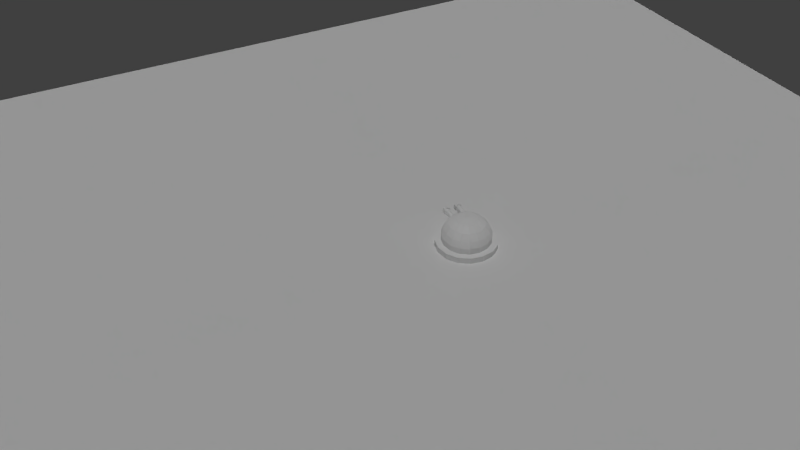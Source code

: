 # Source: Tower_defense.blend  (saved by Blender 2.70.0; exported with 4.5.12 LTS)
import bpy
from mathutils import Matrix  # noqa: F401  (used for matrix-valued properties, if any)

bpy.ops.wm.read_factory_settings(use_empty=True)
scene = bpy.context.scene
scene.name = 'Scene'

# ---- collections
col_collection_1_001 = bpy.data.collections.new('Collection 1.001'); scene.collection.children.link(col_collection_1_001)
col_collection_2 = bpy.data.collections.new('Collection 2'); scene.collection.children.link(col_collection_2)
col_collection_2.hide_render = True
col_collection_2.hide_viewport = True

# ---- materials (node trees are filled in below, after node groups)
mat_material = bpy.data.materials.new('Material')
mat_material.alpha_threshold = 0.0
mat_material.use_transparent_shadow = False
mat_material.roughness = 0.5
mat_material.line_color = (0.0, 0.0, 0.0, 1.0)
mat_enemy = bpy.data.materials.new('Enemy')
mat_enemy.alpha_threshold = 0.0
mat_enemy.use_transparent_shadow = False
mat_enemy.diffuse_color = (1.0, 0.05658, 0.0, 1.0)
mat_enemy.roughness = 0.5
mat_enemy.line_color = (0.0, 0.0, 0.0, 1.0)

# ---- material node trees

# ---- world
world_world = bpy.data.worlds.new('World'); scene.world = world_world
world_world.color = (0.05088, 0.05088, 0.05088)
world_world.use_sun_shadow = False
world_world.sun_shadow_jitter_overblur = 0.0
world_world.cycles.sampling_method = 'MANUAL'
world_world.cycles.sample_map_resolution = 256

# ---- cameras
cam_camera = bpy.data.cameras.new('Camera')
cam_camera.clip_end = 100.0
cam_camera.lens = 35.0
cam_camera.sensor_width = 32.0
cam_camera.sensor_height = 18.0
cam_camera.ortho_scale = 7.314
cam_camera.dof.focus_distance = 0.0
cam_camera.dof.aperture_fstop = 128.0

# ---- lights
light_sun = bpy.data.lights.new('Sun', 'SUN')
light_sun.transmission_factor = 0.0
light_sun.angle = 0.1993
light_sun.energy = 1.0
light_sun.shadow_buffer_clip_start = 0.5
light_sun.shadow_soft_size = 0.1
light_sun.shadow_cascade_max_distance = 1000.0
light_sun.cycles.use_multiple_importance_sampling = False
light_sun_004 = bpy.data.lights.new('Sun.004', 'SUN')
light_sun_004.transmission_factor = 0.0
light_sun_004.angle = 0.1993
light_sun_004.energy = 0.2
light_sun_004.shadow_buffer_clip_start = 0.5
light_sun_004.shadow_soft_size = 0.1
light_sun_004.shadow_cascade_max_distance = 1000.0
light_sun_004.cycles.use_multiple_importance_sampling = False
light_sun_003 = bpy.data.lights.new('Sun.003', 'SUN')
light_sun_003.transmission_factor = 0.0
light_sun_003.angle = 0.1993
light_sun_003.energy = 0.2
light_sun_003.shadow_buffer_clip_start = 0.5
light_sun_003.shadow_soft_size = 0.1
light_sun_003.shadow_cascade_max_distance = 1000.0
light_sun_003.cycles.use_multiple_importance_sampling = False
light_sun_002 = bpy.data.lights.new('Sun.002', 'SUN')
light_sun_002.transmission_factor = 0.0
light_sun_002.angle = 0.1993
light_sun_002.energy = 0.2
light_sun_002.shadow_buffer_clip_start = 0.5
light_sun_002.shadow_soft_size = 0.1
light_sun_002.shadow_cascade_max_distance = 1000.0
light_sun_002.cycles.use_multiple_importance_sampling = False
light_sun_001 = bpy.data.lights.new('Sun.001', 'SUN')
light_sun_001.transmission_factor = 0.0
light_sun_001.angle = 0.1993
light_sun_001.energy = 0.2
light_sun_001.shadow_buffer_clip_start = 0.5
light_sun_001.shadow_soft_size = 0.1
light_sun_001.shadow_cascade_max_distance = 1000.0
light_sun_001.cycles.use_multiple_importance_sampling = False

# ---- meshes
me_plane = bpy.data.meshes.new('Plane')
me_plane.from_pydata([(-1.0, -1.0, 0.0), (1.0, -1.0, 0.0), (-1.0, 1.0, 0.0), (1.0, 1.0, 0.0), (-1.0, 0.0, 0.0), (0.0, -1.0, 0.0), (1.0, 0.0, 0.0), (0.0, 1.0, 0.0), (0.0, 0.0, 0.0), (-1.0, -0.5, 0.0), (0.5, -1.0, 0.0), (1.0, 0.5, 0.0), (-0.5, 1.0, 0.0), (-1.0, 0.5, 0.0), (-0.5, -1.0, 0.0), (1.0, -0.5, 0.0), (0.5, 1.0, 0.0), (0.0, 0.5, 0.0), (0.0, -0.5, 0.0), (-0.5, 0.0, 0.0), (0.5, 0.0, 0.0), (0.5, 0.5, 0.0), (-0.5, 0.5, 0.0), (-0.5, -0.5, 0.0), (0.5, -0.5, 0.0), (-1.0, -0.75, 0.0), (0.75, -1.0, 0.0), (1.0, 0.75, 0.0), (-0.75, 1.0, 0.0), (-1.0, 0.75, 0.0), (-0.75, -1.0, 0.0), (1.0, -0.75, 0.0), (0.75, 1.0, 0.0), (0.0, 0.75, 0.0), (0.0, -0.75, 0.0), (-0.75, 0.0, 0.0), (0.25, 0.0, 0.0), (-1.0, -0.25, 0.0), (0.25, -1.0, 0.0), (1.0, 0.25, 0.0), (-0.25, 1.0, 0.0), (-1.0, 0.25, 0.0), (-0.25, -1.0, 0.0), (1.0, -0.25, 0.0), (0.25, 1.0, 0.0), (0.0, 0.25, 0.0), (0.0, -0.25, 0.0), (-0.25, 0.0, 0.0), (0.75, 0.0, 0.0), (0.5, 0.75, 0.0), (0.5, 0.25, 0.0), (0.25, 0.5, 0.0), (0.75, 0.5, 0.0), (-0.5, 0.75, 0.0), (-0.5, 0.25, 0.0), (-0.75, 0.5, 0.0), (-0.25, 0.5, 0.0), (-0.5, -0.25, 0.0), (-0.5, -0.75, 0.0), (-0.75, -0.5, 0.0), (-0.25, -0.5, 0.0), (0.5, -0.25, 0.0), (0.5, -0.75, 0.0), (0.25, -0.5, 0.0), (0.75, -0.5, 0.0), (0.75, 0.75, 0.0), (-0.25, 0.75, 0.0), (-0.25, -0.25, 0.0), (0.75, -0.25, 0.0), (0.25, 0.75, 0.0), (0.25, 0.25, 0.0), (0.75, 0.25, 0.0), (-0.75, 0.75, 0.0), (-0.75, 0.25, 0.0), (-0.25, 0.25, 0.0), (-0.75, -0.25, 0.0), (-0.75, -0.75, 0.0), (-0.25, -0.75, 0.0), (0.25, -0.25, 0.0), (0.25, -0.75, 0.0), (0.75, -0.75, 0.0), (-1.0, -0.875, 0.0), (0.875, -1.0, 0.0), (1.0, 0.875, 0.0), (-0.875, 1.0, 0.0), (-1.0, 0.875, 0.0), (-0.875, -1.0, 0.0), (1.0, -0.875, 0.0), (0.875, 1.0, 0.0), (0.0, 0.875, 0.0), (0.0, -0.875, 0.0), (-0.875, 0.0, 0.0), (0.125, 0.0, 0.0), (-1.0, -0.125, 0.0), (0.125, -1.0, 0.0), (1.0, 0.125, 0.0), (-0.125, 1.0, 0.0), (-1.0, 0.125, 0.0), (-0.125, -1.0, 0.0), (1.0, -0.125, 0.0), (0.125, 1.0, 0.0), (0.0, 0.125, 0.0), (0.0, -0.125, 0.0), (-0.125, 0.0, 0.0), (0.875, 0.0, 0.0), (0.5, 0.875, 0.0), (0.5, 0.125, 0.0), (0.125, 0.5, 0.0), (0.625, 0.5, 0.0), (-0.5, 0.875, 0.0), (-0.5, 0.125, 0.0), (-0.875, 0.5, 0.0), (-0.375, 0.5, 0.0), (-0.5, -0.125, 0.0), (-0.5, -0.875, 0.0), (-0.875, -0.5, 0.0), (-0.375, -0.5, 0.0), (0.5, -0.125, 0.0), (0.5, -0.875, 0.0), (0.125, -0.5, 0.0), (0.625, -0.5, 0.0), (-1.0, -0.625, 0.0), (0.625, -1.0, 0.0), (1.0, 0.625, 0.0), (-0.625, 1.0, 0.0), (-1.0, 0.625, 0.0), (-0.625, -1.0, 0.0), (1.0, -0.625, 0.0), (0.625, 1.0, 0.0), (0.0, 0.625, 0.0), (0.0, -0.625, 0.0), (-0.625, 0.0, 0.0), (0.375, 0.0, 0.0), (-1.0, -0.375, 0.0), (0.375, -1.0, 0.0), (1.0, 0.375, 0.0), (-0.375, 1.0, 0.0), (-1.0, 0.375, 0.0), (-0.375, -1.0, 0.0), (1.0, -0.375, 0.0), (0.375, 1.0, 0.0), (0.0, 0.375, 0.0), (0.0, -0.375, 0.0), (-0.375, 0.0, 0.0), (0.625, 0.0, 0.0), (0.5, 0.625, 0.0), (0.5, 0.375, 0.0), (0.375, 0.5, 0.0), (0.875, 0.5, 0.0), (-0.5, 0.625, 0.0), (-0.5, 0.375, 0.0), (-0.625, 0.5, 0.0), (-0.125, 0.5, 0.0), (-0.5, -0.375, 0.0), (-0.5, -0.625, 0.0), (-0.625, -0.5, 0.0), (-0.125, -0.5, 0.0), (0.5, -0.375, 0.0), (0.5, -0.625, 0.0), (0.375, -0.5, 0.0), (0.875, -0.5, 0.0), (0.75, 0.875, 0.0), (0.75, 0.625, 0.0), (0.625, 0.75, 0.0), (0.875, 0.75, 0.0), (-0.25, 0.875, 0.0), (-0.25, 0.625, 0.0), (-0.375, 0.75, 0.0), (-0.125, 0.75, 0.0), (-0.25, -0.125, 0.0), (-0.25, -0.375, 0.0), (-0.375, -0.25, 0.0), (-0.125, -0.25, 0.0), (0.75, -0.125, 0.0), (0.75, -0.375, 0.0), (0.625, -0.25, 0.0), (0.875, -0.25, 0.0), (0.25, 0.875, 0.0), (0.25, 0.625, 0.0), (0.125, 0.75, 0.0), (0.375, 0.75, 0.0), (0.25, 0.375, 0.0), (0.25, 0.125, 0.0), (0.125, 0.25, 0.0), (0.375, 0.25, 0.0), (0.75, 0.375, 0.0), (0.75, 0.125, 0.0), (0.625, 0.25, 0.0), (0.875, 0.25, 0.0), (-0.75, 0.875, 0.0), (-0.75, 0.625, 0.0), (-0.875, 0.75, 0.0), (-0.625, 0.75, 0.0), (-0.75, 0.375, 0.0), (-0.75, 0.125, 0.0), (-0.875, 0.25, 0.0), (-0.625, 0.25, 0.0), (-0.25, 0.375, 0.0), (-0.25, 0.125, 0.0), (-0.375, 0.25, 0.0), (-0.125, 0.25, 0.0), (-0.75, -0.125, 0.0), (-0.75, -0.375, 0.0), (-0.875, -0.25, 0.0), (-0.625, -0.25, 0.0), (-0.75, -0.625, 0.0), (-0.75, -0.875, 0.0), (-0.875, -0.75, 0.0), (-0.625, -0.75, 0.0), (-0.25, -0.625, 0.0), (-0.25, -0.875, 0.0), (-0.375, -0.75, 0.0), (-0.125, -0.75, 0.0), (0.25, -0.125, 0.0), (0.25, -0.375, 0.0), (0.125, -0.25, 0.0), (0.375, -0.25, 0.0), (0.25, -0.625, 0.0), (0.25, -0.875, 0.0), (0.125, -0.75, 0.0), (0.375, -0.75, 0.0), (0.75, -0.625, 0.0), (0.75, -0.875, 0.0), (0.625, -0.75, 0.0), (0.875, -0.75, 0.0), (0.875, 0.875, 0.0), (-0.125, 0.875, 0.0), (-0.125, -0.125, 0.0), (0.875, -0.125, 0.0), (0.375, 0.875, 0.0), (0.375, 0.375, 0.0), (0.875, 0.375, 0.0), (-0.625, 0.875, 0.0), (-0.625, 0.375, 0.0), (-0.125, 0.375, 0.0), (-0.625, -0.125, 0.0), (-0.625, -0.625, 0.0), (-0.125, -0.625, 0.0), (0.375, -0.125, 0.0), (0.375, -0.625, 0.0), (0.875, -0.625, 0.0), (0.625, 0.875, 0.0), (0.625, 0.625, 0.0), (0.875, 0.625, 0.0), (-0.375, 0.875, 0.0), (-0.375, 0.625, 0.0), (-0.125, 0.625, 0.0), (-0.375, -0.125, 0.0), (-0.375, -0.375, 0.0), (-0.125, -0.375, 0.0), (0.625, -0.125, 0.0), (0.625, -0.375, 0.0), (0.875, -0.375, 0.0), (0.125, 0.875, 0.0), (0.125, 0.625, 0.0), (0.375, 0.625, 0.0), (0.125, 0.375, 0.0), (0.125, 0.125, 0.0), (0.375, 0.125, 0.0), (0.625, 0.375, 0.0), (0.625, 0.125, 0.0), (0.875, 0.125, 0.0), (-0.875, 0.875, 0.0), (-0.875, 0.625, 0.0), (-0.625, 0.625, 0.0), (-0.875, 0.375, 0.0), (-0.875, 0.125, 0.0), (-0.625, 0.125, 0.0), (-0.375, 0.375, 0.0), (-0.375, 0.125, 0.0), (-0.125, 0.125, 0.0), (-0.875, -0.125, 0.0), (-0.875, -0.375, 0.0), (-0.625, -0.375, 0.0), (-0.875, -0.625, 0.0), (-0.875, -0.875, 0.0), (-0.625, -0.875, 0.0), (-0.375, -0.625, 0.0), (-0.375, -0.875, 0.0), (-0.125, -0.875, 0.0), (0.125, -0.125, 0.0), (0.125, -0.375, 0.0), (0.375, -0.375, 0.0), (0.125, -0.625, 0.0), (0.125, -0.875, 0.0), (0.375, -0.875, 0.0), (0.625, -0.625, 0.0), (0.625, -0.875, 0.0), (0.875, -0.875, 0.0)], [], [(225, 83, 3, 88), (226, 89, 7, 96), (227, 102, 8, 103), (228, 99, 6, 104), (229, 105, 16, 140), (230, 146, 21, 147), (231, 135, 11, 148), (232, 109, 12, 124), (233, 150, 22, 151), (234, 141, 17, 152), (235, 113, 19, 131), (236, 154, 23, 155), (237, 130, 18, 156), (238, 117, 20, 132), (239, 158, 24, 159), (240, 127, 15, 160), (241, 161, 32, 128), (242, 162, 65, 163), (243, 123, 27, 164), (244, 165, 40, 136), (245, 166, 66, 167), (246, 129, 33, 168), (247, 169, 47, 143), (248, 170, 67, 171), (249, 142, 46, 172), (250, 173, 48, 144), (251, 174, 68, 175), (252, 139, 43, 176), (253, 177, 44, 100), (254, 178, 69, 179), (255, 145, 49, 180), (256, 181, 51, 107), (257, 182, 70, 183), (258, 106, 50, 184), (259, 185, 52, 108), (260, 186, 71, 187), (261, 95, 39, 188), (262, 189, 28, 84), (263, 190, 72, 191), (264, 149, 53, 192), (265, 193, 55, 111), (266, 194, 73, 195), (267, 110, 54, 196), (268, 197, 56, 112), (269, 198, 74, 199), (270, 101, 45, 200), (271, 201, 35, 91), (272, 202, 75, 203), (273, 153, 57, 204), (274, 205, 59, 115), (275, 206, 76, 207), (276, 114, 58, 208), (277, 209, 60, 116), (278, 210, 77, 211), (279, 90, 34, 212), (280, 213, 36, 92), (281, 214, 78, 215), (282, 157, 61, 216), (283, 217, 63, 119), (284, 218, 79, 219), (285, 118, 62, 220), (286, 221, 64, 120), (287, 222, 80, 223), (288, 87, 31, 224), (161, 225, 88, 32), (65, 164, 225, 161), (164, 27, 83, 225), (165, 226, 96, 40), (66, 168, 226, 165), (168, 33, 89, 226), (169, 227, 103, 47), (67, 172, 227, 169), (172, 46, 102, 227), (173, 228, 104, 48), (68, 176, 228, 173), (176, 43, 99, 228), (177, 229, 140, 44), (69, 180, 229, 177), (180, 49, 105, 229), (181, 230, 147, 51), (70, 184, 230, 181), (184, 50, 146, 230), (185, 231, 148, 52), (71, 188, 231, 185), (188, 39, 135, 231), (189, 232, 124, 28), (72, 192, 232, 189), (192, 53, 109, 232), (193, 233, 151, 55), (73, 196, 233, 193), (196, 54, 150, 233), (197, 234, 152, 56), (74, 200, 234, 197), (200, 45, 141, 234), (201, 235, 131, 35), (75, 204, 235, 201), (204, 57, 113, 235), (205, 236, 155, 59), (76, 208, 236, 205), (208, 58, 154, 236), (209, 237, 156, 60), (77, 212, 237, 209), (212, 34, 130, 237), (213, 238, 132, 36), (78, 216, 238, 213), (216, 61, 117, 238), (217, 239, 159, 63), (79, 220, 239, 217), (220, 62, 158, 239), (221, 240, 160, 64), (80, 224, 240, 221), (224, 31, 127, 240), (105, 241, 128, 16), (49, 163, 241, 105), (163, 65, 161, 241), (145, 242, 163, 49), (21, 108, 242, 145), (108, 52, 162, 242), (162, 243, 164, 65), (52, 148, 243, 162), (148, 11, 123, 243), (109, 244, 136, 12), (53, 167, 244, 109), (167, 66, 165, 244), (149, 245, 167, 53), (22, 112, 245, 149), (112, 56, 166, 245), (166, 246, 168, 66), (56, 152, 246, 166), (152, 17, 129, 246), (113, 247, 143, 19), (57, 171, 247, 113), (171, 67, 169, 247), (153, 248, 171, 57), (23, 116, 248, 153), (116, 60, 170, 248), (170, 249, 172, 67), (60, 156, 249, 170), (156, 18, 142, 249), (117, 250, 144, 20), (61, 175, 250, 117), (175, 68, 173, 250), (157, 251, 175, 61), (24, 120, 251, 157), (120, 64, 174, 251), (174, 252, 176, 68), (64, 160, 252, 174), (160, 15, 139, 252), (89, 253, 100, 7), (33, 179, 253, 89), (179, 69, 177, 253), (129, 254, 179, 33), (17, 107, 254, 129), (107, 51, 178, 254), (178, 255, 180, 69), (51, 147, 255, 178), (147, 21, 145, 255), (141, 256, 107, 17), (45, 183, 256, 141), (183, 70, 181, 256), (101, 257, 183, 45), (8, 92, 257, 101), (92, 36, 182, 257), (182, 258, 184, 70), (36, 132, 258, 182), (132, 20, 106, 258), (146, 259, 108, 21), (50, 187, 259, 146), (187, 71, 185, 259), (106, 260, 187, 50), (20, 144, 260, 106), (144, 48, 186, 260), (186, 261, 188, 71), (48, 104, 261, 186), (104, 6, 95, 261), (85, 262, 84, 2), (29, 191, 262, 85), (191, 72, 189, 262), (125, 263, 191, 29), (13, 111, 263, 125), (111, 55, 190, 263), (190, 264, 192, 72), (55, 151, 264, 190), (151, 22, 149, 264), (137, 265, 111, 13), (41, 195, 265, 137), (195, 73, 193, 265), (97, 266, 195, 41), (4, 91, 266, 97), (91, 35, 194, 266), (194, 267, 196, 73), (35, 131, 267, 194), (131, 19, 110, 267), (150, 268, 112, 22), (54, 199, 268, 150), (199, 74, 197, 268), (110, 269, 199, 54), (19, 143, 269, 110), (143, 47, 198, 269), (198, 270, 200, 74), (47, 103, 270, 198), (103, 8, 101, 270), (93, 271, 91, 4), (37, 203, 271, 93), (203, 75, 201, 271), (133, 272, 203, 37), (9, 115, 272, 133), (115, 59, 202, 272), (202, 273, 204, 75), (59, 155, 273, 202), (155, 23, 153, 273), (121, 274, 115, 9), (25, 207, 274, 121), (207, 76, 205, 274), (81, 275, 207, 25), (0, 86, 275, 81), (86, 30, 206, 275), (206, 276, 208, 76), (30, 126, 276, 206), (126, 14, 114, 276), (154, 277, 116, 23), (58, 211, 277, 154), (211, 77, 209, 277), (114, 278, 211, 58), (14, 138, 278, 114), (138, 42, 210, 278), (210, 279, 212, 77), (42, 98, 279, 210), (98, 5, 90, 279), (102, 280, 92, 8), (46, 215, 280, 102), (215, 78, 213, 280), (142, 281, 215, 46), (18, 119, 281, 142), (119, 63, 214, 281), (214, 282, 216, 78), (63, 159, 282, 214), (159, 24, 157, 282), (130, 283, 119, 18), (34, 219, 283, 130), (219, 79, 217, 283), (90, 284, 219, 34), (5, 94, 284, 90), (94, 38, 218, 284), (218, 285, 220, 79), (38, 134, 285, 218), (134, 10, 118, 285), (158, 286, 120, 24), (62, 223, 286, 158), (223, 80, 221, 286), (118, 287, 223, 62), (10, 122, 287, 118), (122, 26, 222, 287), (222, 288, 224, 80), (26, 82, 288, 222), (82, 1, 87, 288)])
_uv = me_plane.uv_layers.new(name='UVMap')
_uv.uv.foreach_set('vector', [0.9374, 0.9374, 0.9999, 0.9374, 0.9999, 0.9999, 0.9374, 0.9999, 0.4375, 0.9374, 0.5, 0.9374, 0.5, 0.9999, 0.4375, 0.9999, 0.4375, 0.4375, 0.5, 0.4375, 0.5, 0.5, 0.4375, 0.5, 0.9374, 0.4375, 0.9999, 0.4375, 0.9999, 0.5, 0.9374, 0.5, 0.6875, 0.9374, 0.75, 0.9374, 0.75, 0.9999, 0.6875, 0.9999, 0.6875, 0.6875, 0.75, 0.6875, 0.75, 0.75, 0.6875, 0.75, 0.9374, 0.6875, 0.9999, 0.6875, 0.9999, 0.75, 0.9374, 0.75, 0.1876, 0.9374, 0.2501, 0.9374, 0.25, 0.9999, 0.1876, 0.9999, 0.1876, 0.6875, 0.2501, 0.6875, 0.2501, 0.75, 0.1876, 0.75, 0.4375, 0.6875, 0.5, 0.6875, 0.5, 0.75, 0.4375, 0.75, 0.1876, 0.4375, 0.2501, 0.4375, 0.2501, 0.5, 0.1876, 0.5, 0.1876, 0.1876, 0.2501, 0.1876, 0.2501, 0.2501, 0.1876, 0.2501, 0.4375, 0.1876, 0.5, 0.1876, 0.5, 0.2501, 0.4375, 0.2501, 0.6875, 0.4375, 0.75, 0.4375, 0.75, 0.5, 0.6875, 0.5, 0.6875, 0.1876, 0.75, 0.1876, 0.75, 0.2501, 0.6875, 0.2501, 0.9374, 0.1876, 0.9999, 0.1876, 0.9999, 0.2501, 0.9374, 0.2501, 0.8124, 0.9374, 0.8749, 0.9374, 0.8749, 0.9999, 0.8124, 0.9999, 0.8124, 0.8124, 0.8749, 0.8124, 0.8749, 0.8749, 0.8124, 0.8749, 0.9374, 0.8124, 0.9999, 0.8124, 0.9999, 0.8749, 0.9374, 0.8749, 0.3125, 0.9374, 0.375, 0.9374, 0.375, 0.9999, 0.3125, 0.9999, 0.3125, 0.8124, 0.375, 0.8124, 0.375, 0.8749, 0.3125, 0.8749, 0.4375, 0.8124, 0.5, 0.8124, 0.5, 0.8749, 0.4375, 0.8749, 0.3125, 0.4375, 0.375, 0.4375, 0.375, 0.5, 0.3125, 0.5, 0.3125, 0.3125, 0.375, 0.3125, 0.375, 0.375, 0.3125, 0.375, 0.4375, 0.3125, 0.5, 0.3125, 0.5, 0.375, 0.4375, 0.375, 0.8124, 0.4375, 0.8749, 0.4375, 0.8749, 0.5, 0.8124, 0.5, 0.8124, 0.3125, 0.8749, 0.3125, 0.8749, 0.375, 0.8124, 0.375, 0.9374, 0.3125, 0.9999, 0.3125, 0.9999, 0.375, 0.9374, 0.375, 0.5625, 0.9374, 0.625, 0.9374, 0.625, 0.9999, 0.5625, 0.9999, 0.5625, 0.8124, 0.625, 0.8124, 0.625, 0.8749, 0.5625, 0.8749, 0.6875, 0.8124, 0.75, 0.8124, 0.75, 0.8749, 0.6875, 0.8749, 0.5625, 0.6875, 0.625, 0.6875, 0.625, 0.75, 0.5625, 0.75, 0.5625, 0.5625, 0.625, 0.5625, 0.625, 0.625, 0.5625, 0.625, 0.6875, 0.5625, 0.75, 0.5625, 0.75, 0.625, 0.6875, 0.625, 0.8124, 0.6875, 0.8749, 0.6875, 0.8749, 0.75, 0.8124, 0.75, 0.8124, 0.5625, 0.8749, 0.5625, 0.8749, 0.625, 0.8124, 0.625, 0.9374, 0.5625, 0.9999, 0.5625, 0.9999, 0.625, 0.9374, 0.625, 0.06259, 0.9374, 0.1251, 0.9374, 0.1251, 0.9999, 0.06259, 0.9999, 0.06259, 0.8124, 0.1251, 0.8124, 0.1251, 0.8749, 0.06259, 0.8749, 0.1876, 0.8124, 0.2501, 0.8124, 0.2501, 0.8749, 0.1876, 0.8749, 0.06259, 0.6875, 0.1251, 0.6875, 0.1251, 0.75, 0.06259, 0.75, 0.06259, 0.5625, 0.1251, 0.5625, 0.1251, 0.625, 0.06259, 0.625, 0.1876, 0.5625, 0.2501, 0.5625, 0.2501, 0.625, 0.1876, 0.625, 0.3125, 0.6875, 0.375, 0.6875, 0.375, 0.75, 0.3125, 0.75, 0.3125, 0.5625, 0.375, 0.5625, 0.375, 0.625, 0.3125, 0.625, 0.4375, 0.5625, 0.5, 0.5625, 0.5, 0.625, 0.4375, 0.625, 0.06259, 0.4375, 0.1251, 0.4375, 0.1251, 0.5, 0.06259, 0.5, 0.06259, 0.3125, 0.1251, 0.3125, 0.1251, 0.375, 0.06259, 0.375, 0.1876, 0.3125, 0.2501, 0.3125, 0.2501, 0.375, 0.1876, 0.375, 0.06259, 0.1876, 0.1251, 0.1876, 0.1251, 0.2501, 0.06259, 0.2501, 0.06259, 0.06259, 0.1251, 0.06259, 0.1251, 0.1251, 0.06259, 0.1251, 0.1876, 0.06259, 0.2501, 0.06259, 0.2501, 0.1251, 0.1876, 0.1251, 0.3125, 0.1876, 0.375, 0.1876, 0.375, 0.2501, 0.3125, 0.2501, 0.3125, 0.06259, 0.375, 0.06259, 0.375, 0.1251, 0.3125, 0.1251, 0.4375, 0.06259, 0.5, 0.06259, 0.5, 0.1251, 0.4375, 0.1251, 0.5625, 0.4375, 0.625, 0.4375, 0.625, 0.5, 0.5625, 0.5, 0.5625, 0.3125, 0.625, 0.3125, 0.625, 0.375, 0.5625, 0.375, 0.6875, 0.3125, 0.75, 0.3125, 0.75, 0.375, 0.6875, 0.375, 0.5625, 0.1876, 0.625, 0.1876, 0.625, 0.2501, 0.5625, 0.2501, 0.5625, 0.06259, 0.625, 0.06259, 0.625, 0.1251, 0.5625, 0.1251, 0.6875, 0.06259, 0.75, 0.06259, 0.75, 0.1251, 0.6875, 0.1251, 0.8124, 0.1876, 0.8749, 0.1876, 0.8749, 0.2501, 0.8124, 0.2501, 0.8124, 0.06259, 0.8749, 0.06259, 0.8749, 0.1251, 0.8124, 0.1251, 0.9374, 0.06259, 0.9999, 0.06259, 0.9999, 0.1251, 0.9374, 0.1251, 0.8749, 0.9374, 0.9374, 0.9374, 0.9374, 0.9999, 0.8749, 0.9999, 0.8749, 0.8749, 0.9374, 0.8749, 0.9374, 0.9374, 0.8749, 0.9374, 0.9374, 0.8749, 0.9999, 0.8749, 0.9999, 0.9374, 0.9374, 0.9374, 0.375, 0.9374, 0.4375, 0.9374, 0.4375, 0.9999, 0.375, 0.9999, 0.375, 0.8749, 0.4375, 0.8749, 0.4375, 0.9374, 0.375, 0.9374, 0.4375, 0.8749, 0.5, 0.8749, 0.5, 0.9374, 0.4375, 0.9374, 0.375, 0.4375, 0.4375, 0.4375, 0.4375, 0.5, 0.375, 0.5, 0.375, 0.375, 0.4375, 0.375, 0.4375, 0.4375, 0.375, 0.4375, 0.4375, 0.375, 0.5, 0.375, 0.5, 0.4375, 0.4375, 0.4375, 0.8749, 0.4375, 0.9374, 0.4375, 0.9374, 0.5, 0.8749, 0.5, 0.8749, 0.375, 0.9374, 0.375, 0.9374, 0.4375, 0.8749, 0.4375, 0.9374, 0.375, 0.9999, 0.375, 0.9999, 0.4375, 0.9374, 0.4375, 0.625, 0.9374, 0.6875, 0.9374, 0.6875, 0.9999, 0.625, 0.9999, 0.625, 0.8749, 0.6875, 0.8749, 0.6875, 0.9374, 0.625, 0.9374, 0.6875, 0.8749, 0.75, 0.8749, 0.75, 0.9374, 0.6875, 0.9374, 0.625, 0.6875, 0.6875, 0.6875, 0.6875, 0.75, 0.625, 0.75, 0.625, 0.625, 0.6875, 0.625, 0.6875, 0.6875, 0.625, 0.6875, 0.6875, 0.625, 0.75, 0.625, 0.75, 0.6875, 0.6875, 0.6875, 0.8749, 0.6875, 0.9374, 0.6875, 0.9374, 0.75, 0.8749, 0.75, 0.8749, 0.625, 0.9374, 0.625, 0.9374, 0.6875, 0.8749, 0.6875, 0.9374, 0.625, 0.9999, 0.625, 0.9999, 0.6875, 0.9374, 0.6875, 0.1251, 0.9374, 0.1876, 0.9374, 0.1876, 0.9999, 0.1251, 0.9999, 0.1251, 0.8749, 0.1876, 0.8749, 0.1876, 0.9374, 0.1251, 0.9374, 0.1876, 0.8749, 0.2501, 0.8749, 0.2501, 0.9374, 0.1876, 0.9374, 0.1251, 0.6875, 0.1876, 0.6875, 0.1876, 0.75, 0.1251, 0.75, 0.1251, 0.625, 0.1876, 0.625, 0.1876, 0.6875, 0.1251, 0.6875, 0.1876, 0.625, 0.2501, 0.625, 0.2501, 0.6875, 0.1876, 0.6875, 0.375, 0.6875, 0.4375, 0.6875, 0.4375, 0.75, 0.375, 0.75, 0.375, 0.625, 0.4375, 0.625, 0.4375, 0.6875, 0.375, 0.6875, 0.4375, 0.625, 0.5, 0.625, 0.5, 0.6875, 0.4375, 0.6875, 0.1251, 0.4375, 0.1876, 0.4375, 0.1876, 0.5, 0.1251, 0.5, 0.1251, 0.375, 0.1876, 0.375, 0.1876, 0.4375, 0.1251, 0.4375, 0.1876, 0.375, 0.2501, 0.375, 0.2501, 0.4375, 0.1876, 0.4375, 0.1251, 0.1876, 0.1876, 0.1876, 0.1876, 0.2501, 0.1251, 0.2501, 0.1251, 0.1251, 0.1876, 0.1251, 0.1876, 0.1876, 0.1251, 0.1876, 0.1876, 0.1251, 0.2501, 0.1251, 0.2501, 0.1876, 0.1876, 0.1876, 0.375, 0.1876, 0.4375, 0.1876, 0.4375, 0.2501, 0.375, 0.2501, 0.375, 0.1251, 0.4375, 0.1251, 0.4375, 0.1876, 0.375, 0.1876, 0.4375, 0.1251, 0.5, 0.1251, 0.5, 0.1876, 0.4375, 0.1876, 0.625, 0.4375, 0.6875, 0.4375, 0.6875, 0.5, 0.625, 0.5, 0.625, 0.375, 0.6875, 0.375, 0.6875, 0.4375, 0.625, 0.4375, 0.6875, 0.375, 0.75, 0.375, 0.75, 0.4375, 0.6875, 0.4375, 0.625, 0.1876, 0.6875, 0.1876, 0.6875, 0.2501, 0.625, 0.2501, 0.625, 0.1251, 0.6875, 0.1251, 0.6875, 0.1876, 0.625, 0.1876, 0.6875, 0.1251, 0.75, 0.1251, 0.75, 0.1876, 0.6875, 0.1876, 0.8749, 0.1876, 0.9374, 0.1876, 0.9374, 0.2501, 0.8749, 0.2501, 0.8749, 0.1251, 0.9374, 0.1251, 0.9374, 0.1876, 0.8749, 0.1876, 0.9374, 0.1251, 0.9999, 0.1251, 0.9999, 0.1876, 0.9374, 0.1876, 0.75, 0.9374, 0.8124, 0.9374, 0.8124, 0.9999, 0.75, 0.9999, 0.75, 0.8749, 0.8124, 0.8749, 0.8124, 0.9374, 0.75, 0.9374, 0.8124, 0.8749, 0.8749, 0.8749, 0.8749, 0.9374, 0.8124, 0.9374, 0.75, 0.8124, 0.8124, 0.8124, 0.8124, 0.8749, 0.75, 0.8749, 0.75, 0.75, 0.8124, 0.75, 0.8124, 0.8124, 0.75, 0.8124, 0.8124, 0.75, 0.8749, 0.75, 0.8749, 0.8124, 0.8124, 0.8124, 0.8749, 0.8124, 0.9374, 0.8124, 0.9374, 0.8749, 0.8749, 0.8749, 0.8749, 0.75, 0.9374, 0.75, 0.9374, 0.8124, 0.8749, 0.8124, 0.9374, 0.75, 0.9999, 0.75, 0.9999, 0.8124, 0.9374, 0.8124, 0.2501, 0.9374, 0.3125, 0.9374, 0.3125, 0.9999, 0.25, 0.9999, 0.2501, 0.8749, 0.3125, 0.8749, 0.3125, 0.9374, 0.2501, 0.9374, 0.3125, 0.8749, 0.375, 0.8749, 0.375, 0.9374, 0.3125, 0.9374, 0.2501, 0.8124, 0.3125, 0.8124, 0.3125, 0.8749, 0.2501, 0.8749, 0.2501, 0.75, 0.3125, 0.75, 0.3125, 0.8124, 0.2501, 0.8124, 0.3125, 0.75, 0.375, 0.75, 0.375, 0.8124, 0.3125, 0.8124, 0.375, 0.8124, 0.4375, 0.8124, 0.4375, 0.8749, 0.375, 0.8749, 0.375, 0.75, 0.4375, 0.75, 0.4375, 0.8124, 0.375, 0.8124, 0.4375, 0.75, 0.5, 0.75, 0.5, 0.8124, 0.4375, 0.8124, 0.2501, 0.4375, 0.3125, 0.4375, 0.3125, 0.5, 0.2501, 0.5, 0.2501, 0.375, 0.3125, 0.375, 0.3125, 0.4375, 0.2501, 0.4375, 0.3125, 0.375, 0.375, 0.375, 0.375, 0.4375, 0.3125, 0.4375, 0.2501, 0.3125, 0.3125, 0.3125, 0.3125, 0.375, 0.2501, 0.375, 0.2501, 0.2501, 0.3125, 0.2501, 0.3125, 0.3125, 0.2501, 0.3125, 0.3125, 0.2501, 0.375, 0.2501, 0.375, 0.3125, 0.3125, 0.3125, 0.375, 0.3125, 0.4375, 0.3125, 0.4375, 0.375, 0.375, 0.375, 0.375, 0.2501, 0.4375, 0.2501, 0.4375, 0.3125, 0.375, 0.3125, 0.4375, 0.2501, 0.5, 0.2501, 0.5, 0.3125, 0.4375, 0.3125, 0.75, 0.4375, 0.8124, 0.4375, 0.8124, 0.5, 0.75, 0.5, 0.75, 0.375, 0.8124, 0.375, 0.8124, 0.4375, 0.75, 0.4375, 0.8124, 0.375, 0.8749, 0.375, 0.8749, 0.4375, 0.8124, 0.4375, 0.75, 0.3125, 0.8124, 0.3125, 0.8124, 0.375, 0.75, 0.375, 0.75, 0.2501, 0.8124, 0.2501, 0.8124, 0.3125, 0.75, 0.3125, 0.8124, 0.2501, 0.8749, 0.2501, 0.8749, 0.3125, 0.8124, 0.3125, 0.8749, 0.3125, 0.9374, 0.3125, 0.9374, 0.375, 0.8749, 0.375, 0.8749, 0.2501, 0.9374, 0.2501, 0.9374, 0.3125, 0.8749, 0.3125, 0.9374, 0.2501, 0.9999, 0.2501, 0.9999, 0.3125, 0.9374, 0.3125, 0.5, 0.9374, 0.5625, 0.9374, 0.5625, 0.9999, 0.5, 0.9999, 0.5, 0.8749, 0.5625, 0.8749, 0.5625, 0.9374, 0.5, 0.9374, 0.5625, 0.8749, 0.625, 0.8749, 0.625, 0.9374, 0.5625, 0.9374, 0.5, 0.8124, 0.5625, 0.8124, 0.5625, 0.8749, 0.5, 0.8749, 0.5, 0.75, 0.5625, 0.75, 0.5625, 0.8124, 0.5, 0.8124, 0.5625, 0.75, 0.625, 0.75, 0.625, 0.8124, 0.5625, 0.8124, 0.625, 0.8124, 0.6875, 0.8124, 0.6875, 0.8749, 0.625, 0.8749, 0.625, 0.75, 0.6875, 0.75, 0.6875, 0.8124, 0.625, 0.8124, 0.6875, 0.75, 0.75, 0.75, 0.75, 0.8124, 0.6875, 0.8124, 0.5, 0.6875, 0.5625, 0.6875, 0.5625, 0.75, 0.5, 0.75, 0.5, 0.625, 0.5625, 0.625, 0.5625, 0.6875, 0.5, 0.6875, 0.5625, 0.625, 0.625, 0.625, 0.625, 0.6875, 0.5625, 0.6875, 0.5, 0.5625, 0.5625, 0.5625, 0.5625, 0.625, 0.5, 0.625, 0.5, 0.5, 0.5625, 0.5, 0.5625, 0.5625, 0.5, 0.5625, 0.5625, 0.5, 0.625, 0.5, 0.625, 0.5625, 0.5625, 0.5625, 0.625, 0.5625, 0.6875, 0.5625, 0.6875, 0.625, 0.625, 0.625, 0.625, 0.5, 0.6875, 0.5, 0.6875, 0.5625, 0.625, 0.5625, 0.6875, 0.5, 0.75, 0.5, 0.75, 0.5625, 0.6875, 0.5625, 0.75, 0.6875, 0.8124, 0.6875, 0.8124, 0.75, 0.75, 0.75, 0.75, 0.625, 0.8124, 0.625, 0.8124, 0.6875, 0.75, 0.6875, 0.8124, 0.625, 0.8749, 0.625, 0.8749, 0.6875, 0.8124, 0.6875, 0.75, 0.5625, 0.8124, 0.5625, 0.8124, 0.625, 0.75, 0.625, 0.75, 0.5, 0.8124, 0.5, 0.8124, 0.5625, 0.75, 0.5625, 0.8124, 0.5, 0.8749, 0.5, 0.8749, 0.5625, 0.8124, 0.5625, 0.8749, 0.5625, 0.9374, 0.5625, 0.9374, 0.625, 0.8749, 0.625, 0.8749, 0.5, 0.9374, 0.5, 0.9374, 0.5625, 0.8749, 0.5625, 0.9374, 0.5, 0.9999, 0.5, 0.9999, 0.5625, 0.9374, 0.5625, 9.999e-05, 0.9374, 0.06259, 0.9374, 0.06259, 0.9999, 9.998e-05, 0.9999, 9.999e-05, 0.8749, 0.06259, 0.8749, 0.06259, 0.9374, 9.999e-05, 0.9374, 0.06259, 0.8749, 0.1251, 0.8749, 0.1251, 0.9374, 0.06259, 0.9374, 0.0001, 0.8124, 0.06259, 0.8124, 0.06259, 0.8749, 9.999e-05, 0.8749, 0.0001, 0.75, 0.06259, 0.75, 0.06259, 0.8124, 0.0001, 0.8124, 0.06259, 0.75, 0.1251, 0.75, 0.1251, 0.8124, 0.06259, 0.8124, 0.1251, 0.8124, 0.1876, 0.8124, 0.1876, 0.8749, 0.1251, 0.8749, 0.1251, 0.75, 0.1876, 0.75, 0.1876, 0.8124, 0.1251, 0.8124, 0.1876, 0.75, 0.2501, 0.75, 0.2501, 0.8124, 0.1876, 0.8124, 0.0001, 0.6875, 0.06259, 0.6875, 0.06259, 0.75, 0.0001, 0.75, 0.0001, 0.625, 0.06259, 0.625, 0.06259, 0.6875, 0.0001, 0.6875, 0.06259, 0.625, 0.1251, 0.625, 0.1251, 0.6875, 0.06259, 0.6875, 0.0001, 0.5625, 0.06259, 0.5625, 0.06259, 0.625, 0.0001, 0.625, 0.0001, 0.5, 0.06259, 0.5, 0.06259, 0.5625, 0.0001, 0.5625, 0.06259, 0.5, 0.1251, 0.5, 0.1251, 0.5625, 0.06259, 0.5625, 0.1251, 0.5625, 0.1876, 0.5625, 0.1876, 0.625, 0.1251, 0.625, 0.1251, 0.5, 0.1876, 0.5, 0.1876, 0.5625, 0.1251, 0.5625, 0.1876, 0.5, 0.2501, 0.5, 0.2501, 0.5625, 0.1876, 0.5625, 0.2501, 0.6875, 0.3125, 0.6875, 0.3125, 0.75, 0.2501, 0.75, 0.2501, 0.625, 0.3125, 0.625, 0.3125, 0.6875, 0.2501, 0.6875, 0.3125, 0.625, 0.375, 0.625, 0.375, 0.6875, 0.3125, 0.6875, 0.2501, 0.5625, 0.3125, 0.5625, 0.3125, 0.625, 0.2501, 0.625, 0.2501, 0.5, 0.3125, 0.5, 0.3125, 0.5625, 0.2501, 0.5625, 0.3125, 0.5, 0.375, 0.5, 0.375, 0.5625, 0.3125, 0.5625, 0.375, 0.5625, 0.4375, 0.5625, 0.4375, 0.625, 0.375, 0.625, 0.375, 0.5, 0.4375, 0.5, 0.4375, 0.5625, 0.375, 0.5625, 0.4375, 0.5, 0.5, 0.5, 0.5, 0.5625, 0.4375, 0.5625, 0.0001, 0.4375, 0.06259, 0.4375, 0.06259, 0.5, 0.0001, 0.5, 0.0001001, 0.375, 0.06259, 0.375, 0.06259, 0.4375, 0.0001, 0.4375, 0.06259, 0.375, 0.1251, 0.375, 0.1251, 0.4375, 0.06259, 0.4375, 0.0001001, 0.3125, 0.06259, 0.3125, 0.06259, 0.375, 0.0001001, 0.375, 0.0001001, 0.25, 0.06259, 0.2501, 0.06259, 0.3125, 0.0001001, 0.3125, 0.06259, 0.2501, 0.1251, 0.2501, 0.1251, 0.3125, 0.06259, 0.3125, 0.1251, 0.3125, 0.1876, 0.3125, 0.1876, 0.375, 0.1251, 0.375, 0.1251, 0.2501, 0.1876, 0.2501, 0.1876, 0.3125, 0.1251, 0.3125, 0.1876, 0.2501, 0.2501, 0.2501, 0.2501, 0.3125, 0.1876, 0.3125, 0.0001001, 0.1876, 0.06259, 0.1876, 0.06259, 0.2501, 0.0001001, 0.25, 0.0001001, 0.1251, 0.06259, 0.1251, 0.06259, 0.1876, 0.0001001, 0.1876, 0.06259, 0.1251, 0.1251, 0.1251, 0.1251, 0.1876, 0.06259, 0.1876, 0.0001001, 0.06259, 0.06259, 0.06259, 0.06259, 0.1251, 0.0001001, 0.1251, 0.0001001, 9.998e-05, 0.06259, 9.998e-05, 0.06259, 0.06259, 0.0001001, 0.06259, 0.06259, 9.998e-05, 0.1251, 9.999e-05, 0.1251, 0.06259, 0.06259, 0.06259, 0.1251, 0.06259, 0.1876, 0.06259, 0.1876, 0.1251, 0.1251, 0.1251, 0.1251, 9.999e-05, 0.1876, 9.999e-05, 0.1876, 0.06259, 0.1251, 0.06259, 0.1876, 9.999e-05, 0.2501, 9.999e-05, 0.2501, 0.06259, 0.1876, 0.06259, 0.2501, 0.1876, 0.3125, 0.1876, 0.3125, 0.2501, 0.2501, 0.2501, 0.2501, 0.1251, 0.3125, 0.1251, 0.3125, 0.1876, 0.2501, 0.1876, 0.3125, 0.1251, 0.375, 0.1251, 0.375, 0.1876, 0.3125, 0.1876, 0.2501, 0.06259, 0.3125, 0.06259, 0.3125, 0.1251, 0.2501, 0.1251, 0.2501, 9.999e-05, 0.3125, 0.0001, 0.3125, 0.06259, 0.2501, 0.06259, 0.3125, 0.0001, 0.375, 0.0001, 0.375, 0.06259, 0.3125, 0.06259, 0.375, 0.06259, 0.4375, 0.06259, 0.4375, 0.1251, 0.375, 0.1251, 0.375, 0.0001, 0.4375, 0.0001, 0.4375, 0.06259, 0.375, 0.06259, 0.4375, 0.0001, 0.5, 0.0001, 0.5, 0.06259, 0.4375, 0.06259, 0.5, 0.4375, 0.5625, 0.4375, 0.5625, 0.5, 0.5, 0.5, 0.5, 0.375, 0.5625, 0.375, 0.5625, 0.4375, 0.5, 0.4375, 0.5625, 0.375, 0.625, 0.375, 0.625, 0.4375, 0.5625, 0.4375, 0.5, 0.3125, 0.5625, 0.3125, 0.5625, 0.375, 0.5, 0.375, 0.5, 0.2501, 0.5625, 0.2501, 0.5625, 0.3125, 0.5, 0.3125, 0.5625, 0.2501, 0.625, 0.2501, 0.625, 0.3125, 0.5625, 0.3125, 0.625, 0.3125, 0.6875, 0.3125, 0.6875, 0.375, 0.625, 0.375, 0.625, 0.2501, 0.6875, 0.2501, 0.6875, 0.3125, 0.625, 0.3125, 0.6875, 0.2501, 0.75, 0.2501, 0.75, 0.3125, 0.6875, 0.3125, 0.5, 0.1876, 0.5625, 0.1876, 0.5625, 0.2501, 0.5, 0.2501, 0.5, 0.1251, 0.5625, 0.1251, 0.5625, 0.1876, 0.5, 0.1876, 0.5625, 0.1251, 0.625, 0.1251, 0.625, 0.1876, 0.5625, 0.1876, 0.5, 0.06259, 0.5625, 0.06259, 0.5625, 0.1251, 0.5, 0.1251, 0.5, 0.0001, 0.5625, 0.0001, 0.5625, 0.06259, 0.5, 0.06259, 0.5625, 0.0001, 0.625, 0.0001, 0.625, 0.06259, 0.5625, 0.06259, 0.625, 0.06259, 0.6875, 0.06259, 0.6875, 0.1251, 0.625, 0.1251, 0.625, 0.0001, 0.6875, 0.0001, 0.6875, 0.06259, 0.625, 0.06259, 0.6875, 0.0001, 0.75, 0.0001, 0.75, 0.06259, 0.6875, 0.06259, 0.75, 0.1876, 0.8124, 0.1876, 0.8124, 0.2501, 0.75, 0.2501, 0.75, 0.1251, 0.8124, 0.1251, 0.8124, 0.1876, 0.75, 0.1876, 0.8124, 0.1251, 0.8749, 0.1251, 0.8749, 0.1876, 0.8124, 0.1876, 0.75, 0.06259, 0.8124, 0.06259, 0.8124, 0.1251, 0.75, 0.1251, 0.75, 0.0001, 0.8124, 0.0001, 0.8124, 0.06259, 0.75, 0.06259, 0.8124, 0.0001, 0.8749, 0.0001, 0.8749, 0.06259, 0.8124, 0.06259, 0.8749, 0.06259, 0.9374, 0.06259, 0.9374, 0.1251, 0.8749, 0.1251, 0.8749, 0.0001, 0.9374, 0.0001, 0.9374, 0.06259, 0.8749, 0.06259, 0.9374, 0.0001, 0.9999, 0.0001, 0.9999, 0.06259, 0.9374, 0.06259])
me_plane.materials.append(mat_material)
me_plane.use_remesh_preserve_volume = False
me_plane.use_remesh_preserve_attributes = False
me_plane.use_mirror_vertex_groups = False
me_plane.update()
me_circle_001 = bpy.data.meshes.new('Circle.001')
me_circle_001.from_pydata([(0.0, 1.0, 0.0), (-0.3827, 0.9239, 0.0), (-0.7071, 0.7071, 0.0), (-0.9239, 0.3827, 0.0), (-1.0, -4.371e-08, 0.0), (-0.9239, -0.3827, 0.0), (-0.7071, -0.7071, 0.0), (-0.3827, -0.9239, 0.0), (-1.51e-07, -1.0, 0.0), (0.3827, -0.9239, 0.0), (0.7071, -0.7071, 0.0), (0.9239, -0.3827, 0.0), (1.0, 1.192e-08, 0.0), (0.9239, 0.3827, 0.0), (0.7071, 0.7071, 0.0), (0.3827, 0.9239, 0.0), (0.0, 1.0, 0.2), (-0.3827, 0.9239, 0.2), (-0.7071, 0.7071, 0.2), (-0.9239, 0.3827, 0.2), (-1.0, -4.371e-08, 0.2), (-0.9239, -0.3827, 0.2), (-0.7071, -0.7071, 0.2), (-0.3827, -0.9239, 0.2), (-1.51e-07, -1.0, 0.2), (0.3827, -0.9239, 0.2), (0.7071, -0.7071, 0.2), (0.9239, -0.3827, 0.2), (1.0, 1.192e-08, 0.2), (0.9239, 0.3827, 0.2), (0.7071, 0.7071, 0.2), (0.3827, 0.9239, 0.2), (-7.451e-09, 0.8, 0.2), (-0.3061, 0.7391, 0.2), (-0.5657, 0.5657, 0.2), (-0.7391, 0.3061, 0.2), (-0.8, -3.273e-08, 0.2), (-0.7391, -0.3061, 0.2), (-0.5657, -0.5657, 0.2), (-0.3061, -0.7391, 0.2), (-1.282e-07, -0.8, 0.2), (0.3061, -0.7391, 0.2), (0.5657, -0.5657, 0.2), (0.7391, -0.3061, 0.2), (0.8, 1.178e-08, 0.2), (0.7391, 0.3061, 0.2), (0.5657, 0.5657, 0.2), (0.3061, 0.7391, 0.2), (-7.451e-09, 0.8, 0.4), (-0.3061, 0.7391, 0.4), (-0.5657, 0.5657, 0.4), (-0.7391, 0.3061, 0.4), (-0.8, -3.273e-08, 0.4), (-0.7391, -0.3061, 0.4), (-0.5657, -0.5657, 0.4), (-0.3061, -0.7391, 0.4), (-1.282e-07, -0.8, 0.4), (0.3061, -0.7391, 0.4), (0.5657, -0.5657, 0.4), (0.7391, -0.3061, 0.4), (0.8, 1.178e-08, 0.4), (0.7391, 0.3061, 0.4), (0.5657, 0.5657, 0.4), (0.3061, 0.7391, 0.4), (-1.304e-08, 0.72, 0.6), (-0.2755, 0.6652, 0.6), (-0.5091, 0.5091, 0.6), (-0.6652, 0.2755, 0.6), (-0.72, -3.021e-08, 0.6), (-0.6652, -0.2755, 0.6), (-0.5091, -0.5091, 0.6), (-0.2755, -0.6652, 0.6), (-1.218e-07, -0.72, 0.6), (0.2755, -0.6652, 0.6), (0.5091, -0.5091, 0.6), (0.6652, -0.2755, 0.6), (0.72, 9.853e-09, 0.6), (0.6652, 0.2755, 0.6), (0.5091, 0.5091, 0.6), (0.2755, 0.6652, 0.6), (-2.645e-08, 0.576, 0.8), (-0.2204, 0.5322, 0.8), (-0.4073, 0.4073, 0.8), (-0.5322, 0.2204, 0.8), (-0.576, -2.64e-08, 0.8), (-0.5322, -0.2204, 0.8), (-0.4073, -0.4073, 0.8), (-0.2204, -0.5322, 0.8), (-1.134e-07, -0.576, 0.8), (0.2204, -0.5322, 0.8), (0.4073, -0.4073, 0.8), (0.5322, -0.2204, 0.8), (0.576, 5.647e-09, 0.8), (0.5322, 0.2204, 0.8), (0.4073, 0.4073, 0.8), (0.2204, 0.5322, 0.8), (-3.897e-08, 0.3456, 0.95), (-0.1323, 0.3193, 0.95), (-0.2444, 0.2444, 0.95), (-0.3193, 0.1323, 0.95), (-0.3456, -1.733e-08, 0.95), (-0.3193, -0.1323, 0.95), (-0.2444, -0.2444, 0.95), (-0.1323, -0.3193, 0.95), (-9.115e-08, -0.3456, 0.95), (0.1323, -0.3193, 0.95), (0.2444, -0.2444, 0.95), (0.3193, -0.1323, 0.95), (0.3456, 1.898e-09, 0.95), (0.3193, 0.1323, 0.95), (0.2444, 0.2444, 0.95), (0.1323, 0.3193, 0.95), (-5.863e-08, 0.1037, 1.0), (-0.03968, 0.09579, 1.0), (-0.07331, 0.07331, 1.0), (-0.09579, 0.03968, 1.0), (-0.1037, -1.302e-08, 1.0), (-0.09579, -0.03968, 1.0), (-0.07331, -0.07331, 1.0), (-0.03968, -0.09579, 1.0), (-7.428e-08, -0.1037, 1.0), (0.03968, -0.09579, 1.0), (0.07331, -0.07331, 1.0), (0.09579, -0.03968, 1.0), (0.1037, -7.254e-09, 1.0), (0.09579, 0.03968, 1.0), (0.07331, 0.07331, 1.0), (0.03968, 0.09579, 1.0), (-6.985e-08, -9.313e-09, 1.011), (0.2, 0.9, 0.6), (0.1293, 0.9, 0.6293), (0.1, 0.9, 0.7), (0.1293, 0.9, 0.7707), (0.2, 0.9, 0.8), (0.2707, 0.9, 0.7707), (0.3, 0.9, 0.7), (0.2707, 0.9, 0.6293), (0.2, 0.5, 0.6), (0.1293, 0.5, 0.6293), (0.1, 0.5, 0.7), (0.1293, 0.5, 0.7707), (0.2, 0.5, 0.8), (0.2707, 0.5, 0.7707), (0.3, 0.5, 0.7), (0.2707, 0.5, 0.6293), (0.2, 0.9, 0.5796), (0.1149, 0.9, 0.6149), (0.0796, 0.9, 0.7), (0.1149, 0.9, 0.7851), (0.2, 0.9, 0.8204), (0.2851, 0.9, 0.7851), (0.3204, 0.9, 0.7), (0.2851, 0.9, 0.6149), (0.2, 1.0, 0.5796), (0.1149, 1.0, 0.6149), (0.0796, 1.0, 0.7), (0.1149, 1.0, 0.7851), (0.2, 1.0, 0.8204), (0.2851, 1.0, 0.7851), (0.3204, 1.0, 0.7), (0.2851, 1.0, 0.6149), (0.2, 1.0, 0.6179), (0.1419, 1.0, 0.6419), (0.1179, 1.0, 0.7), (0.1419, 1.0, 0.7581), (0.2, 1.0, 0.7821), (0.2581, 1.0, 0.7581), (0.2821, 1.0, 0.7), (0.2581, 1.0, 0.6419), (0.2, 0.9, 0.6179), (0.1419, 0.9, 0.6419), (0.1179, 0.9, 0.7), (0.1419, 0.9, 0.7581), (0.2, 0.9, 0.7821), (0.2581, 0.9, 0.7581), (0.2821, 0.9, 0.7), (0.2581, 0.9, 0.6419), (0.2, 0.9, 0.7), (-0.1, 0.9, 0.7), (-0.1293, 0.9, 0.7707), (-0.2, 0.9, 0.8), (-0.2707, 0.9, 0.7707), (-0.3, 0.9, 0.7), (-0.2707, 0.9, 0.6293), (-0.2, 0.9, 0.6), (-0.1293, 0.9, 0.6293), (-0.2, 0.5, 0.6), (-0.2707, 0.5, 0.6293), (-0.3, 0.5, 0.7), (-0.2707, 0.5, 0.7707), (-0.2, 0.5, 0.8), (-0.1293, 0.5, 0.7707), (-0.1, 0.5, 0.7), (-0.1293, 0.5, 0.6293), (-0.2, 0.9, 0.5796), (-0.2851, 0.9, 0.6149), (-0.3204, 0.9, 0.7), (-0.2851, 0.9, 0.7851), (-0.2, 0.9, 0.8204), (-0.1149, 0.9, 0.7851), (-0.0796, 0.9, 0.7), (-0.1149, 0.9, 0.6149), (-0.2, 1.0, 0.5796), (-0.2851, 1.0, 0.6149), (-0.3204, 1.0, 0.7), (-0.2851, 1.0, 0.7851), (-0.2, 1.0, 0.8204), (-0.1149, 1.0, 0.7851), (-0.0796, 1.0, 0.7), (-0.1149, 1.0, 0.6149), (-0.2, 1.0, 0.6179), (-0.2581, 1.0, 0.6419), (-0.2821, 1.0, 0.7), (-0.2581, 1.0, 0.7581), (-0.2, 1.0, 0.7821), (-0.1419, 1.0, 0.7581), (-0.1179, 1.0, 0.7), (-0.1419, 1.0, 0.6419), (-0.2, 0.9, 0.6179), (-0.2581, 0.9, 0.6419), (-0.2821, 0.9, 0.7), (-0.2581, 0.9, 0.7581), (-0.2, 0.9, 0.7821), (-0.1419, 0.9, 0.7581), (-0.1179, 0.9, 0.7), (-0.1419, 0.9, 0.6419), (-0.2, 0.9, 0.7)], [], [(1, 2, 18, 17), (12, 13, 29, 28), (10, 11, 27, 26), (8, 9, 25, 24), (6, 7, 23, 22), (4, 5, 21, 20), (15, 0, 16, 31), (2, 3, 19, 18), (13, 14, 30, 29), (0, 1, 17, 16), (11, 12, 28, 27), (9, 10, 26, 25), (7, 8, 24, 23), (5, 6, 22, 21), (3, 4, 20, 19), (14, 15, 31, 30), (23, 24, 40, 39), (21, 22, 38, 37), (19, 20, 36, 35), (30, 31, 47, 46), (17, 18, 34, 33), (28, 29, 45, 44), (26, 27, 43, 42), (24, 25, 41, 40), (22, 23, 39, 38), (20, 21, 37, 36), (31, 16, 32, 47), (18, 19, 35, 34), (29, 30, 46, 45), (16, 17, 33, 32), (27, 28, 44, 43), (25, 26, 42, 41), (40, 41, 57, 56), (38, 39, 55, 54), (36, 37, 53, 52), (47, 32, 48, 63), (34, 35, 51, 50), (45, 46, 62, 61), (32, 33, 49, 48), (43, 44, 60, 59), (41, 42, 58, 57), (39, 40, 56, 55), (37, 38, 54, 53), (35, 36, 52, 51), (46, 47, 63, 62), (33, 34, 50, 49), (44, 45, 61, 60), (42, 43, 59, 58), (57, 58, 74, 73), (55, 56, 72, 71), (53, 54, 70, 69), (51, 52, 68, 67), (62, 63, 79, 78), (49, 50, 66, 65), (60, 61, 77, 76), (58, 59, 75, 74), (56, 57, 73, 72), (54, 55, 71, 70), (52, 53, 69, 68), (63, 48, 64, 79), (50, 51, 67, 66), (61, 62, 78, 77), (48, 49, 65, 64), (59, 60, 76, 75), (74, 75, 91, 90), (72, 73, 89, 88), (70, 71, 87, 86), (68, 69, 85, 84), (79, 64, 80, 95), (66, 67, 83, 82), (77, 78, 94, 93), (64, 65, 81, 80), (75, 76, 92, 91), (73, 74, 90, 89), (71, 72, 88, 87), (69, 70, 86, 85), (67, 68, 84, 83), (78, 79, 95, 94), (65, 66, 82, 81), (76, 77, 93, 92), (80, 81, 97, 96), (91, 92, 108, 107), (89, 90, 106, 105), (87, 88, 104, 103), (85, 86, 102, 101), (83, 84, 100, 99), (94, 95, 111, 110), (81, 82, 98, 97), (92, 93, 109, 108), (90, 91, 107, 106), (88, 89, 105, 104), (86, 87, 103, 102), (84, 85, 101, 100), (95, 80, 96, 111), (82, 83, 99, 98), (93, 94, 110, 109), (97, 98, 114, 113), (108, 109, 125, 124), (106, 107, 123, 122), (104, 105, 121, 120), (102, 103, 119, 118), (100, 101, 117, 116), (111, 96, 112, 127), (98, 99, 115, 114), (109, 110, 126, 125), (96, 97, 113, 112), (107, 108, 124, 123), (105, 106, 122, 121), (103, 104, 120, 119), (101, 102, 118, 117), (99, 100, 116, 115), (110, 111, 127, 126), (114, 115, 128), (125, 126, 128), (112, 113, 128), (123, 124, 128), (121, 122, 128), (119, 120, 128), (117, 118, 128), (115, 116, 128), (126, 127, 128), (113, 114, 128), (124, 125, 128), (122, 123, 128), (120, 121, 128), (118, 119, 128), (116, 117, 128), (127, 112, 128), (136, 144, 137, 129), (135, 143, 144, 136), (134, 142, 143, 135), (133, 141, 142, 134), (132, 140, 141, 133), (131, 139, 140, 132), (130, 138, 139, 131), (129, 137, 138, 130), (129, 145, 152, 136), (136, 152, 151, 135), (135, 151, 150, 134), (134, 150, 149, 133), (133, 149, 148, 132), (132, 148, 147, 131), (131, 147, 146, 130), (130, 146, 145, 129), (145, 153, 160, 152), (152, 160, 159, 151), (151, 159, 158, 150), (150, 158, 157, 149), (149, 157, 156, 148), (148, 156, 155, 147), (147, 155, 154, 146), (146, 154, 153, 145), (153, 161, 168, 160), (160, 168, 167, 159), (159, 167, 166, 158), (158, 166, 165, 157), (157, 165, 164, 156), (156, 164, 163, 155), (155, 163, 162, 154), (154, 162, 161, 153), (161, 169, 176, 168), (168, 176, 175, 167), (167, 175, 174, 166), (166, 174, 173, 165), (165, 173, 172, 164), (164, 172, 171, 163), (163, 171, 170, 162), (162, 170, 169, 161), (184, 186, 187, 183), (183, 187, 188, 182), (182, 188, 189, 181), (181, 189, 190, 180), (180, 190, 191, 179), (179, 191, 192, 178), (178, 192, 193, 185), (185, 193, 186, 184), (169, 177, 176), (176, 177, 175), (175, 177, 174), (174, 177, 173), (173, 177, 172), (172, 177, 171), (171, 177, 170), (170, 177, 169), (184, 194, 201, 185), (185, 201, 200, 178), (178, 200, 199, 179), (179, 199, 198, 180), (180, 198, 197, 181), (181, 197, 196, 182), (182, 196, 195, 183), (183, 195, 194, 184), (194, 202, 209, 201), (201, 209, 208, 200), (200, 208, 207, 199), (199, 207, 206, 198), (198, 206, 205, 197), (197, 205, 204, 196), (196, 204, 203, 195), (195, 203, 202, 194), (202, 210, 217, 209), (209, 217, 216, 208), (208, 216, 215, 207), (207, 215, 214, 206), (206, 214, 213, 205), (205, 213, 212, 204), (204, 212, 211, 203), (203, 211, 210, 202), (210, 218, 225, 217), (217, 225, 224, 216), (216, 224, 223, 215), (215, 223, 222, 214), (214, 222, 221, 213), (213, 221, 220, 212), (212, 220, 219, 211), (211, 219, 218, 210), (218, 226, 225), (225, 226, 224), (224, 226, 223), (223, 226, 222), (222, 226, 221), (221, 226, 220), (220, 226, 219), (219, 226, 218)])
_uv = me_circle_001.uv_layers.new(name='UVMap')
_uv.uv.foreach_set('vector', [0.1753, 0.4049, 0.1072, 0.3767, 0.1262, 0.3469, 0.1814, 0.3701, 0.3973, 0.1829, 0.3973, 0.2566, 0.3624, 0.2505, 0.3627, 0.1906, 0.317, 0.06279, 0.3691, 0.1149, 0.3401, 0.1352, 0.298, 0.09266, 0.1753, 0.0346, 0.2489, 0.0346, 0.2428, 0.06947, 0.183, 0.06916, 0.05515, 0.1149, 0.1072, 0.06279, 0.1276, 0.09178, 0.08502, 0.1339, 0.02696, 0.2566, 0.02697, 0.1829, 0.06184, 0.1891, 0.06153, 0.2489, 0.317, 0.3768, 0.2489, 0.4049, 0.2413, 0.3704, 0.2967, 0.3478, 0.1072, 0.3767, 0.05515, 0.3246, 0.08414, 0.3043, 0.1262, 0.3469, 0.3973, 0.2566, 0.3691, 0.3247, 0.3392, 0.3057, 0.3624, 0.2505, 0.2489, 0.4049, 0.1753, 0.4049, 0.1814, 0.3701, 0.2413, 0.3704, 0.3691, 0.1149, 0.3973, 0.1829, 0.3627, 0.1906, 0.3401, 0.1352, 0.2489, 0.0346, 0.317, 0.06279, 0.298, 0.09266, 0.2428, 0.06947, 0.1072, 0.06279, 0.1753, 0.0346, 0.183, 0.06916, 0.1276, 0.09178, 0.02697, 0.1829, 0.05515, 0.1149, 0.08502, 0.1339, 0.06184, 0.1891, 0.05515, 0.3246, 0.02696, 0.2566, 0.06153, 0.2489, 0.08414, 0.3043, 0.3691, 0.3247, 0.317, 0.3768, 0.2967, 0.3478, 0.3392, 0.3057, 0.1276, 0.09178, 0.183, 0.06916, 0.1892, 0.09954, 0.1449, 0.1175, 0.06184, 0.1891, 0.08502, 0.1339, 0.1109, 0.151, 0.09228, 0.1949, 0.08414, 0.3043, 0.06153, 0.2489, 0.0919, 0.2427, 0.1098, 0.287, 0.3392, 0.3057, 0.2967, 0.3478, 0.2793, 0.3221, 0.3133, 0.2886, 0.1814, 0.3701, 0.1262, 0.3469, 0.1433, 0.321, 0.1873, 0.3396, 0.3627, 0.1906, 0.3624, 0.2505, 0.3319, 0.2446, 0.3323, 0.1969, 0.298, 0.09266, 0.3401, 0.1352, 0.3144, 0.1526, 0.2809, 0.1185, 0.183, 0.06916, 0.2428, 0.06947, 0.2369, 0.09991, 0.1892, 0.09954, 0.08502, 0.1339, 0.1276, 0.09178, 0.1449, 0.1175, 0.1109, 0.151, 0.06153, 0.2489, 0.06184, 0.1891, 0.09228, 0.1949, 0.0919, 0.2427, 0.2967, 0.3478, 0.2413, 0.3704, 0.235, 0.34, 0.2793, 0.3221, 0.1262, 0.3469, 0.08414, 0.3043, 0.1098, 0.287, 0.1433, 0.321, 0.3624, 0.2505, 0.3392, 0.3057, 0.3133, 0.2886, 0.3319, 0.2446, 0.2413, 0.3704, 0.1814, 0.3701, 0.1873, 0.3396, 0.235, 0.34, 0.3401, 0.1352, 0.3627, 0.1906, 0.3323, 0.1969, 0.3144, 0.1526, 0.2428, 0.06947, 0.298, 0.09266, 0.2809, 0.1185, 0.2369, 0.09991, 0.0001447, 0.7029, 0.03786, 0.6119, 0.08572, 0.6435, 0.05646, 0.7138, 0.03788, 0.8925, 0.0001609, 0.8015, 0.05633, 0.79, 0.08537, 0.8604, 0.1986, 0.9999, 0.1076, 0.9622, 0.1391, 0.9143, 0.2094, 0.9436, 0.4955, 0.7029, 0.4955, 0.8015, 0.4392, 0.7906, 0.4393, 0.7144, 0.3881, 0.9622, 0.2971, 0.9999, 0.2856, 0.9437, 0.356, 0.9147, 0.3881, 0.5422, 0.4578, 0.6119, 0.4103, 0.644, 0.3565, 0.5901, 0.4955, 0.8015, 0.4578, 0.8925, 0.4099, 0.8609, 0.4392, 0.7906, 0.1986, 0.5045, 0.2971, 0.5045, 0.2862, 0.5608, 0.2101, 0.5607, 0.03786, 0.6119, 0.1075, 0.5422, 0.1397, 0.5897, 0.08572, 0.6435, 0.0001609, 0.8015, 0.0001447, 0.7029, 0.05646, 0.7138, 0.05633, 0.79, 0.1076, 0.9622, 0.03788, 0.8925, 0.08537, 0.8604, 0.1391, 0.9143, 0.2971, 0.9999, 0.1986, 0.9999, 0.2094, 0.9436, 0.2856, 0.9437, 0.4578, 0.6119, 0.4955, 0.7029, 0.4393, 0.7144, 0.4103, 0.644, 0.4578, 0.8925, 0.3881, 0.9622, 0.356, 0.9147, 0.4099, 0.8609, 0.2971, 0.5045, 0.3881, 0.5422, 0.3565, 0.5901, 0.2862, 0.5608, 0.1075, 0.5422, 0.1986, 0.5045, 0.2101, 0.5607, 0.1397, 0.5897, 0.08572, 0.6435, 0.1397, 0.5897, 0.1674, 0.6299, 0.1267, 0.67, 0.05633, 0.79, 0.05646, 0.7138, 0.1045, 0.7226, 0.1041, 0.7797, 0.1391, 0.9143, 0.08537, 0.8604, 0.1255, 0.8326, 0.1656, 0.8733, 0.2856, 0.9437, 0.2094, 0.9436, 0.2182, 0.8955, 0.2753, 0.896, 0.4103, 0.644, 0.4393, 0.7144, 0.3916, 0.7247, 0.3702, 0.6718, 0.4099, 0.8609, 0.356, 0.9147, 0.3282, 0.8745, 0.3689, 0.8344, 0.2862, 0.5608, 0.3565, 0.5901, 0.3301, 0.6311, 0.2775, 0.6089, 0.1397, 0.5897, 0.2101, 0.5607, 0.2204, 0.6084, 0.1674, 0.6299, 0.05646, 0.7138, 0.08572, 0.6435, 0.1267, 0.67, 0.1045, 0.7226, 0.08537, 0.8604, 0.05633, 0.79, 0.1041, 0.7797, 0.1255, 0.8326, 0.2094, 0.9436, 0.1391, 0.9143, 0.1656, 0.8733, 0.2182, 0.8955, 0.4393, 0.7144, 0.4392, 0.7906, 0.3912, 0.7818, 0.3916, 0.7247, 0.356, 0.9147, 0.2856, 0.9437, 0.2753, 0.896, 0.3282, 0.8745, 0.3565, 0.5901, 0.4103, 0.644, 0.3702, 0.6718, 0.3301, 0.6311, 0.4392, 0.7906, 0.4099, 0.8609, 0.3689, 0.8344, 0.3912, 0.7818, 0.2101, 0.5607, 0.2862, 0.5608, 0.2775, 0.6089, 0.2204, 0.6084, 0.1674, 0.6299, 0.2204, 0.6084, 0.2299, 0.6539, 0.1937, 0.6682, 0.1045, 0.7226, 0.1267, 0.67, 0.1657, 0.6953, 0.1501, 0.7311, 0.1255, 0.8326, 0.1041, 0.7797, 0.1495, 0.7701, 0.1638, 0.8064, 0.2182, 0.8955, 0.1656, 0.8733, 0.191, 0.8344, 0.2267, 0.8499, 0.3916, 0.7247, 0.3912, 0.7818, 0.3455, 0.7733, 0.3462, 0.7343, 0.3282, 0.8745, 0.2753, 0.896, 0.2657, 0.8505, 0.302, 0.8362, 0.3301, 0.6311, 0.3702, 0.6718, 0.3318, 0.698, 0.3047, 0.67, 0.3912, 0.7818, 0.3689, 0.8344, 0.33, 0.8091, 0.3455, 0.7733, 0.2204, 0.6084, 0.2775, 0.6089, 0.2689, 0.6545, 0.2299, 0.6539, 0.1267, 0.67, 0.1674, 0.6299, 0.1937, 0.6682, 0.1657, 0.6953, 0.1041, 0.7797, 0.1045, 0.7226, 0.1501, 0.7311, 0.1495, 0.7701, 0.1656, 0.8733, 0.1255, 0.8326, 0.1638, 0.8064, 0.191, 0.8344, 0.2753, 0.896, 0.2182, 0.8955, 0.2267, 0.8499, 0.2657, 0.8505, 0.3702, 0.6718, 0.3916, 0.7247, 0.3462, 0.7343, 0.3318, 0.698, 0.3689, 0.8344, 0.3282, 0.8745, 0.302, 0.8362, 0.33, 0.8091, 0.2775, 0.6089, 0.3301, 0.6311, 0.3047, 0.67, 0.2689, 0.6545, 0.3455, 0.7733, 0.33, 0.8091, 0.2927, 0.7839, 0.3014, 0.7643, 0.2299, 0.6539, 0.2689, 0.6545, 0.2599, 0.6986, 0.2385, 0.6981, 0.1657, 0.6953, 0.1937, 0.6682, 0.2185, 0.7058, 0.203, 0.7205, 0.1495, 0.7701, 0.1501, 0.7311, 0.1943, 0.7401, 0.1937, 0.7615, 0.191, 0.8344, 0.1638, 0.8064, 0.2014, 0.7815, 0.2162, 0.797, 0.2657, 0.8505, 0.2267, 0.8499, 0.2357, 0.8057, 0.2571, 0.8063, 0.3318, 0.698, 0.3462, 0.7343, 0.3019, 0.7429, 0.2943, 0.7229, 0.33, 0.8091, 0.302, 0.8362, 0.2771, 0.7986, 0.2927, 0.7839, 0.2689, 0.6545, 0.3047, 0.67, 0.2795, 0.7074, 0.2599, 0.6986, 0.1937, 0.6682, 0.2299, 0.6539, 0.2385, 0.6981, 0.2185, 0.7058, 0.1501, 0.7311, 0.1657, 0.6953, 0.203, 0.7205, 0.1943, 0.7401, 0.1638, 0.8064, 0.1495, 0.7701, 0.1937, 0.7615, 0.2014, 0.7815, 0.2267, 0.8499, 0.191, 0.8344, 0.2162, 0.797, 0.2357, 0.8057, 0.3462, 0.7343, 0.3455, 0.7733, 0.3014, 0.7643, 0.3019, 0.7429, 0.302, 0.8362, 0.2657, 0.8505, 0.2571, 0.8063, 0.2771, 0.7986, 0.3047, 0.67, 0.3318, 0.698, 0.2943, 0.7229, 0.2795, 0.7074, 0.2927, 0.7839, 0.2771, 0.7986, 0.2565, 0.766, 0.2611, 0.7616, 0.2599, 0.6986, 0.2795, 0.7074, 0.2573, 0.7389, 0.2515, 0.7363, 0.2185, 0.7058, 0.2385, 0.6981, 0.2451, 0.7362, 0.2392, 0.7384, 0.1943, 0.7401, 0.203, 0.7205, 0.2346, 0.7428, 0.232, 0.7486, 0.2014, 0.7815, 0.1937, 0.7615, 0.2318, 0.7549, 0.2341, 0.7608, 0.2357, 0.8057, 0.2162, 0.797, 0.2384, 0.7654, 0.2442, 0.768, 0.3019, 0.7429, 0.3014, 0.7643, 0.2637, 0.7558, 0.2639, 0.7495, 0.2771, 0.7986, 0.2571, 0.8063, 0.2505, 0.7682, 0.2565, 0.766, 0.2795, 0.7074, 0.2943, 0.7229, 0.2616, 0.7436, 0.2573, 0.7389, 0.3014, 0.7643, 0.2927, 0.7839, 0.2611, 0.7616, 0.2637, 0.7558, 0.2385, 0.6981, 0.2599, 0.6986, 0.2515, 0.7363, 0.2451, 0.7362, 0.203, 0.7205, 0.2185, 0.7058, 0.2392, 0.7384, 0.2346, 0.7428, 0.1937, 0.7615, 0.1943, 0.7401, 0.232, 0.7486, 0.2318, 0.7549, 0.2162, 0.797, 0.2014, 0.7815, 0.2341, 0.7608, 0.2384, 0.7654, 0.2571, 0.8063, 0.2357, 0.8057, 0.2442, 0.768, 0.2505, 0.7682, 0.2943, 0.7229, 0.3019, 0.7429, 0.2639, 0.7495, 0.2616, 0.7436, 0.2565, 0.766, 0.2505, 0.7682, 0.2478, 0.7522, 0.2573, 0.7389, 0.2616, 0.7436, 0.2478, 0.7522, 0.2637, 0.7558, 0.2611, 0.7616, 0.2478, 0.7522, 0.2451, 0.7362, 0.2515, 0.7363, 0.2478, 0.7522, 0.2346, 0.7428, 0.2392, 0.7384, 0.2478, 0.7522, 0.2318, 0.7549, 0.232, 0.7486, 0.2478, 0.7522, 0.2384, 0.7654, 0.2341, 0.7608, 0.2478, 0.7522, 0.2505, 0.7682, 0.2442, 0.768, 0.2478, 0.7522, 0.2616, 0.7436, 0.2639, 0.7495, 0.2478, 0.7522, 0.2611, 0.7616, 0.2565, 0.766, 0.2478, 0.7522, 0.2515, 0.7363, 0.2573, 0.7389, 0.2478, 0.7522, 0.2392, 0.7384, 0.2451, 0.7362, 0.2478, 0.7522, 0.232, 0.7486, 0.2346, 0.7428, 0.2478, 0.7522, 0.2341, 0.7608, 0.2318, 0.7549, 0.2478, 0.7522, 0.2442, 0.768, 0.2384, 0.7654, 0.2478, 0.7522, 0.2639, 0.7495, 0.2637, 0.7558, 0.2478, 0.7522, 0.2176, 0.2053, 0.1605, 0.2343, 0.1599, 0.1969, 0.2211, 0.2167, 0.2065, 0.2004, 0.1869, 0.2607, 0.1605, 0.2343, 0.2176, 0.2053, 0.1945, 0.2038, 0.2237, 0.2608, 0.1869, 0.2607, 0.2065, 0.2004, 0.1882, 0.2141, 0.2493, 0.2341, 0.2237, 0.2608, 0.1945, 0.2038, 0.192, 0.2255, 0.249, 0.1967, 0.2493, 0.2341, 0.1882, 0.2141, 0.2031, 0.2307, 0.2228, 0.1702, 0.249, 0.1967, 0.192, 0.2255, 0.215, 0.2274, 0.1858, 0.1702, 0.2228, 0.1702, 0.2031, 0.2307, 0.2211, 0.2167, 0.1599, 0.1969, 0.1858, 0.1702, 0.215, 0.2274, 0.6349, 0.356, 0.6388, 0.3465, 0.673, 0.3467, 0.6771, 0.3563, 0.6771, 0.3563, 0.673, 0.3467, 0.697, 0.3225, 0.7067, 0.3262, 0.7067, 0.3262, 0.697, 0.3225, 0.6965, 0.2886, 0.7058, 0.2845, 0.7058, 0.2845, 0.6965, 0.2886, 0.6728, 0.2652, 0.6765, 0.2558, 0.6765, 0.2558, 0.6728, 0.2652, 0.6395, 0.2651, 0.6356, 0.2558, 0.6356, 0.2558, 0.6395, 0.2651, 0.6157, 0.2885, 0.6063, 0.2846, 0.6063, 0.2846, 0.6157, 0.2885, 0.6152, 0.3221, 0.6057, 0.3261, 0.6057, 0.3261, 0.6152, 0.3221, 0.6388, 0.3465, 0.6349, 0.356, 0.6388, 0.3465, 0.6508, 0.3221, 0.6641, 0.3211, 0.673, 0.3467, 0.673, 0.3467, 0.6641, 0.3211, 0.6728, 0.3108, 0.697, 0.3225, 0.697, 0.3225, 0.6728, 0.3108, 0.671, 0.2976, 0.6965, 0.2886, 0.6965, 0.2886, 0.671, 0.2976, 0.6612, 0.2893, 0.6728, 0.2652, 0.6728, 0.2652, 0.6612, 0.2893, 0.6483, 0.2904, 0.6395, 0.2651, 0.6395, 0.2651, 0.6483, 0.2904, 0.6397, 0.3003, 0.6157, 0.2885, 0.6157, 0.2885, 0.6397, 0.3003, 0.6407, 0.3134, 0.6152, 0.3221, 0.6152, 0.3221, 0.6407, 0.3134, 0.6508, 0.3221, 0.6388, 0.3465, 0.6508, 0.3221, 0.6524, 0.3169, 0.6616, 0.3162, 0.6641, 0.3211, 0.6641, 0.3211, 0.6616, 0.3162, 0.6677, 0.3092, 0.6728, 0.3108, 0.6728, 0.3108, 0.6677, 0.3092, 0.6662, 0.3003, 0.671, 0.2976, 0.671, 0.2976, 0.6662, 0.3003, 0.6596, 0.2945, 0.6612, 0.2893, 0.6612, 0.2893, 0.6596, 0.2945, 0.6508, 0.2951, 0.6483, 0.2904, 0.6483, 0.2904, 0.6508, 0.2951, 0.6449, 0.302, 0.6397, 0.3003, 0.6397, 0.3003, 0.6449, 0.302, 0.6456, 0.3109, 0.6407, 0.3134, 0.6407, 0.3134, 0.6456, 0.3109, 0.6524, 0.3169, 0.6508, 0.3221, 0.6524, 0.3169, 0.6555, 0.308, 0.6573, 0.3077, 0.6616, 0.3162, 0.6616, 0.3162, 0.6573, 0.3077, 0.6583, 0.3061, 0.6677, 0.3092, 0.6677, 0.3092, 0.6583, 0.3061, 0.6583, 0.3042, 0.6662, 0.3003, 0.6662, 0.3003, 0.6583, 0.3042, 0.6567, 0.303, 0.6596, 0.2945, 0.6596, 0.2945, 0.6567, 0.303, 0.6548, 0.3034, 0.6508, 0.2951, 0.6508, 0.2951, 0.6548, 0.3034, 0.6538, 0.305, 0.6449, 0.302, 0.6449, 0.302, 0.6538, 0.305, 0.654, 0.307, 0.6456, 0.3109, 0.6456, 0.3109, 0.654, 0.307, 0.6555, 0.308, 0.6524, 0.3169, 0.2253, 0.1731, 0.205, 0.2341, 0.2165, 0.2305, 0.188, 0.1733, 0.188, 0.1733, 0.2165, 0.2305, 0.2213, 0.2193, 0.1615, 0.1994, 0.1615, 0.1994, 0.2213, 0.2193, 0.2189, 0.2074, 0.1615, 0.2359, 0.1615, 0.2359, 0.2189, 0.2074, 0.2083, 0.2015, 0.1879, 0.2622, 0.1879, 0.2622, 0.2083, 0.2015, 0.1967, 0.2053, 0.2252, 0.2625, 0.2252, 0.2625, 0.1967, 0.2053, 0.191, 0.2162, 0.2518, 0.2365, 0.2518, 0.2365, 0.191, 0.2162, 0.1944, 0.2281, 0.2519, 0.1993, 0.2519, 0.1993, 0.1944, 0.2281, 0.205, 0.2341, 0.2253, 0.1731, 0.2119, 0.2345, 0.2051, 0.218, 0.2215, 0.2248, 0.2215, 0.2248, 0.2051, 0.218, 0.2215, 0.2112, 0.2215, 0.2112, 0.2051, 0.218, 0.2119, 0.2016, 0.2119, 0.2016, 0.2051, 0.218, 0.1983, 0.2016, 0.1983, 0.2016, 0.2051, 0.218, 0.1886, 0.2112, 0.1886, 0.2112, 0.2051, 0.218, 0.1886, 0.2248, 0.1886, 0.2248, 0.2051, 0.218, 0.1983, 0.2345, 0.1983, 0.2345, 0.2051, 0.218, 0.2119, 0.2345, 0.6329, 0.2362, 0.6368, 0.2266, 0.671, 0.2268, 0.675, 0.2364, 0.675, 0.2364, 0.671, 0.2268, 0.695, 0.2026, 0.7046, 0.2064, 0.7046, 0.2064, 0.695, 0.2026, 0.6945, 0.1687, 0.7038, 0.1646, 0.7038, 0.1646, 0.6945, 0.1687, 0.6708, 0.1453, 0.6745, 0.1359, 0.6745, 0.1359, 0.6708, 0.1453, 0.6375, 0.1452, 0.6336, 0.1359, 0.6336, 0.1359, 0.6375, 0.1452, 0.6136, 0.1686, 0.6043, 0.1648, 0.6043, 0.1648, 0.6136, 0.1686, 0.6131, 0.2023, 0.6037, 0.2062, 0.6037, 0.2062, 0.6131, 0.2023, 0.6368, 0.2266, 0.6329, 0.2362, 0.6368, 0.2266, 0.6488, 0.2023, 0.6621, 0.2012, 0.671, 0.2268, 0.671, 0.2268, 0.6621, 0.2012, 0.6708, 0.1909, 0.695, 0.2026, 0.695, 0.2026, 0.6708, 0.1909, 0.669, 0.1777, 0.6945, 0.1687, 0.6945, 0.1687, 0.669, 0.1777, 0.6592, 0.1695, 0.6708, 0.1453, 0.6708, 0.1453, 0.6592, 0.1695, 0.6463, 0.1705, 0.6375, 0.1452, 0.6375, 0.1452, 0.6463, 0.1705, 0.6377, 0.1805, 0.6136, 0.1686, 0.6136, 0.1686, 0.6377, 0.1805, 0.6387, 0.1936, 0.6131, 0.2023, 0.6131, 0.2023, 0.6387, 0.1936, 0.6488, 0.2023, 0.6368, 0.2266, 0.6488, 0.2023, 0.6504, 0.197, 0.6596, 0.1963, 0.6621, 0.2012, 0.6621, 0.2012, 0.6596, 0.1963, 0.6657, 0.1894, 0.6708, 0.1909, 0.6708, 0.1909, 0.6657, 0.1894, 0.6642, 0.1804, 0.669, 0.1777, 0.669, 0.1777, 0.6642, 0.1804, 0.6576, 0.1746, 0.6592, 0.1695, 0.6592, 0.1695, 0.6576, 0.1746, 0.6488, 0.1753, 0.6463, 0.1705, 0.6463, 0.1705, 0.6488, 0.1753, 0.6429, 0.1821, 0.6377, 0.1805, 0.6377, 0.1805, 0.6429, 0.1821, 0.6435, 0.1911, 0.6387, 0.1936, 0.6387, 0.1936, 0.6435, 0.1911, 0.6504, 0.197, 0.6488, 0.2023, 0.6504, 0.197, 0.6535, 0.1882, 0.6553, 0.1878, 0.6596, 0.1963, 0.6596, 0.1963, 0.6553, 0.1878, 0.6563, 0.1862, 0.6657, 0.1894, 0.6657, 0.1894, 0.6563, 0.1862, 0.6563, 0.1843, 0.6642, 0.1804, 0.6642, 0.1804, 0.6563, 0.1843, 0.6547, 0.1831, 0.6576, 0.1746, 0.6576, 0.1746, 0.6547, 0.1831, 0.6528, 0.1835, 0.6488, 0.1753, 0.6488, 0.1753, 0.6528, 0.1835, 0.6518, 0.1852, 0.6429, 0.1821, 0.6429, 0.1821, 0.6518, 0.1852, 0.652, 0.1871, 0.6435, 0.1911, 0.6435, 0.1911, 0.652, 0.1871, 0.6535, 0.1882, 0.6504, 0.197, 0.1967, 0.2323, 0.2035, 0.2159, 0.2103, 0.2323, 0.2103, 0.2323, 0.2035, 0.2159, 0.22, 0.2227, 0.22, 0.2227, 0.2035, 0.2159, 0.22, 0.2091, 0.22, 0.2091, 0.2035, 0.2159, 0.2103, 0.1994, 0.2103, 0.1994, 0.2035, 0.2159, 0.1967, 0.1994, 0.1967, 0.1994, 0.2035, 0.2159, 0.1871, 0.2091, 0.1871, 0.2091, 0.2035, 0.2159, 0.1871, 0.2227, 0.1871, 0.2227, 0.2035, 0.2159, 0.1967, 0.2323])
me_circle_001.use_remesh_preserve_volume = False
me_circle_001.use_remesh_preserve_attributes = False
me_circle_001.use_mirror_vertex_groups = False
me_circle_001.update()
me_icosphere_001 = bpy.data.meshes.new('Icosphere.001')
me_icosphere_001.from_pydata([(0.0, 0.0, -0.07), (0.05065, -0.0368, -0.03131), (-0.01935, -0.05955, -0.03131), (-0.06261, 0.0, -0.03131), (-0.01935, 0.05955, -0.03131), (0.05065, 0.0368, -0.03131), (0.01935, -0.05955, 0.03131), (-0.05065, -0.0368, 0.03131), (-0.05065, 0.0368, 0.03131), (0.01935, 0.05955, 0.03131), (0.06261, 0.0, 0.03131), (0.0, 0.0, 0.07), (-0.01137, -0.035, -0.05955), (0.02977, -0.02163, -0.05955), (0.0184, -0.05663, -0.0368), (0.05955, 0.0, -0.0368), (0.02977, 0.02163, -0.05955), (-0.0368, 0.0, -0.05955), (-0.04817, -0.035, -0.0368), (-0.01137, 0.035, -0.05955), (-0.04817, 0.035, -0.0368), (0.0184, 0.05663, -0.0368), (0.06657, -0.02163, 0.0), (0.06657, 0.02163, 0.0), (0.0, -0.07, 0.0), (0.04115, -0.05663, 0.0), (-0.06657, -0.02163, 0.0), (-0.04115, -0.05663, 0.0), (-0.04115, 0.05663, 0.0), (-0.06657, 0.02163, 0.0), (0.04115, 0.05663, 0.0), (0.0, 0.07, 0.0), (0.04817, -0.035, 0.0368), (-0.0184, -0.05663, 0.0368), (-0.05955, 0.0, 0.0368), (-0.0184, 0.05663, 0.0368), (0.04817, 0.035, 0.0368), (0.01137, -0.035, 0.05955), (0.0368, 0.0, 0.05955), (-0.02977, -0.02163, 0.05955), (-0.02977, 0.02163, 0.05955), (0.01137, 0.035, 0.05955)], [], [(0, 13, 12), (1, 13, 15), (0, 12, 17), (0, 17, 19), (0, 19, 16), (1, 15, 22), (2, 14, 24), (3, 18, 26), (4, 20, 28), (5, 21, 30), (1, 22, 25), (2, 24, 27), (3, 26, 29), (4, 28, 31), (5, 30, 23), (6, 32, 37), (7, 33, 39), (8, 34, 40), (9, 35, 41), (10, 36, 38), (12, 14, 2), (12, 13, 14), (13, 1, 14), (15, 16, 5), (15, 13, 16), (13, 0, 16), (17, 18, 3), (17, 12, 18), (12, 2, 18), (19, 20, 4), (19, 17, 20), (17, 3, 20), (16, 21, 5), (16, 19, 21), (19, 4, 21), (22, 23, 10), (22, 15, 23), (15, 5, 23), (24, 25, 6), (24, 14, 25), (14, 1, 25), (26, 27, 7), (26, 18, 27), (18, 2, 27), (28, 29, 8), (28, 20, 29), (20, 3, 29), (30, 31, 9), (30, 21, 31), (21, 4, 31), (25, 32, 6), (25, 22, 32), (22, 10, 32), (27, 33, 7), (27, 24, 33), (24, 6, 33), (29, 34, 8), (29, 26, 34), (26, 7, 34), (31, 35, 9), (31, 28, 35), (28, 8, 35), (23, 36, 10), (23, 30, 36), (30, 9, 36), (37, 38, 11), (37, 32, 38), (32, 10, 38), (39, 37, 11), (39, 33, 37), (33, 6, 37), (40, 39, 11), (40, 34, 39), (34, 7, 39), (41, 40, 11), (41, 35, 40), (35, 8, 40), (38, 41, 11), (38, 36, 41), (36, 9, 41)])
me_icosphere_001.use_remesh_preserve_volume = False
me_icosphere_001.use_remesh_preserve_attributes = False
me_icosphere_001.use_mirror_vertex_groups = False
me_icosphere_001.update()
me_cube_001 = bpy.data.meshes.new('Cube.001')
me_cube_001.from_pydata([(-1.0, -1.0, -1.0), (-1.0, 1.0, -1.0), (1.0, 1.0, -1.0), (1.0, -1.0, -1.0), (-1.0, -1.0, 1.0), (-1.0, 1.0, 1.0), (1.0, 1.0, 1.0), (1.0, -1.0, 1.0)], [], [(4, 5, 1, 0), (5, 6, 2, 1), (6, 7, 3, 2), (7, 4, 0, 3), (0, 1, 2, 3), (7, 6, 5, 4)])
me_cube_001.materials.append(mat_enemy)
me_cube_001.use_remesh_preserve_volume = False
me_cube_001.use_remesh_preserve_attributes = False
me_cube_001.use_mirror_vertex_groups = False
me_cube_001.update()

# ---- objects
ob_sun = bpy.data.objects.new('Sun', light_sun)
ob_sun_004 = bpy.data.objects.new('Sun.004', light_sun_004)
ob_sun_003 = bpy.data.objects.new('Sun.003', light_sun_003)
ob_sun_002 = bpy.data.objects.new('Sun.002', light_sun_002)
ob_sun_001 = bpy.data.objects.new('Sun.001', light_sun_001)
ob_spawn_point = bpy.data.objects.new('Spawn_point', None)
ob_floor = bpy.data.objects.new('Floor', me_plane)
ob_turret = bpy.data.objects.new('Turret', me_circle_001)
ob_right_canon = bpy.data.objects.new('Right_Canon', None)
ob_left_canon = bpy.data.objects.new('Left_Canon', None)
ob_camera = bpy.data.objects.new('Camera', cam_camera)
ob_ammo = bpy.data.objects.new('Ammo', me_icosphere_001)
ob_enemy = bpy.data.objects.new('Enemy', me_cube_001)

# ---- transforms, parenting, visibility, modifiers, constraints
ob_sun.location = (0.0, 0.0, 25.62)
ob_sun.rotation_euler = (-0.1025, 0.1359, -2.779)
ob_sun.lineart.crease_threshold = 0.0
ob_sun_004.parent = ob_sun
ob_sun_004.matrix_parent_inverse = Matrix(((-0.9263, -0.3516, -0.1355, 3.472), (0.366, -0.9251, -0.1014, 2.597), (-0.08971, -0.1435, 0.9856, -25.25), (0.0, 0.0, 0.0, 1.0)))
ob_sun_004.location = (0.0, 0.0, 0.0)
ob_sun_004.rotation_euler = (1.571, 0.0, 7.854)
ob_sun_004.lineart.crease_threshold = 0.0
ob_sun_003.parent = ob_sun
ob_sun_003.matrix_parent_inverse = Matrix(((-0.9263, -0.3516, -0.1355, 3.472), (0.366, -0.9251, -0.1014, 2.597), (-0.08971, -0.1435, 0.9856, -25.25), (0.0, 0.0, 0.0, 1.0)))
ob_sun_003.location = (0.0, 0.0, 0.0)
ob_sun_003.rotation_euler = (1.571, 0.0, 4.712)
ob_sun_003.lineart.crease_threshold = 0.0
ob_sun_002.parent = ob_sun
ob_sun_002.matrix_parent_inverse = Matrix(((-0.9263, -0.3516, -0.1355, 3.472), (0.366, -0.9251, -0.1014, 2.597), (-0.08971, -0.1435, 0.9856, -25.25), (0.0, 0.0, 0.0, 1.0)))
ob_sun_002.location = (0.0, 0.0, 0.0)
ob_sun_002.rotation_euler = (1.571, 0.0, 3.142)
ob_sun_002.lineart.crease_threshold = 0.0
ob_sun_001.parent = ob_sun
ob_sun_001.matrix_parent_inverse = Matrix(((-0.9263, -0.3516, -0.1355, 3.472), (0.366, -0.9251, -0.1014, 2.597), (-0.08971, -0.1435, 0.9856, -25.25), (0.0, 0.0, 0.0, 1.0)))
ob_sun_001.location = (0.0, 0.0, 0.0)
ob_sun_001.rotation_euler = (1.571, 0.0, 0.0)
ob_sun_001.lineart.crease_threshold = 0.0
ob_spawn_point.location = (2.0, 15.0, 1.0)
ob_spawn_point.empty_image_offset = (0.0, 0.0)
ob_spawn_point.lineart.crease_threshold = 0.0
ob_floor.location = (0.0, 0.0, 0.0)
ob_floor.scale = (16.0, 16.0, 16.0)
ob_floor.lineart.crease_threshold = 0.0
ob_turret.location = (0.0, 0.0, 0.0)
ob_turret.lineart.crease_threshold = 0.0
ob_right_canon.parent = ob_turret
ob_right_canon.location = (0.2, 1.0, 0.7)
ob_right_canon.empty_image_offset = (0.0, 0.0)
ob_right_canon.lineart.crease_threshold = 0.0
ob_left_canon.parent = ob_turret
ob_left_canon.location = (-0.2, 1.0, 0.7)
ob_left_canon.empty_image_offset = (0.0, 0.0)
ob_left_canon.lineart.crease_threshold = 0.0
ob_camera.location = (-11.03, -17.97, 17.18)
ob_camera.rotation_euler = (0.9063, 0.009695, -0.4609)
ob_camera.lock_rotations_4d = False
ob_camera.empty_display_type = 'ARROWS'
ob_camera.color = (0.0, 0.0, 0.0, 0.0)
ob_camera.display_type = 'WIRE'
ob_camera.lineart.crease_threshold = 0.0
ob_ammo.location = (-0.2, 1.0, 0.7)
ob_ammo.lineart.crease_threshold = 0.0
ob_enemy.location = (1.136, 13.71, 0.5)
ob_enemy.scale = (0.5, 0.5, 0.5)
ob_enemy.lineart.crease_threshold = 0.0

# ---- collection membership
col_collection_1_001.objects.link(ob_sun)
col_collection_1_001.objects.link(ob_sun_004)
col_collection_1_001.objects.link(ob_sun_003)
col_collection_1_001.objects.link(ob_sun_002)
col_collection_1_001.objects.link(ob_sun_001)
col_collection_1_001.objects.link(ob_spawn_point)
col_collection_1_001.objects.link(ob_floor)
col_collection_1_001.objects.link(ob_turret)
col_collection_1_001.objects.link(ob_right_canon)
col_collection_1_001.objects.link(ob_left_canon)
col_collection_1_001.objects.link(ob_camera)
col_collection_2.objects.link(ob_ammo)
col_collection_2.objects.link(ob_enemy)

# ---- scene / render settings (as saved in the file)
scene.camera = ob_camera
scene.frame_start = 1; scene.frame_end = 250; scene.frame_set(1)
scene.render.engine = 'BLENDER_EEVEE_NEXT'
scene.render.resolution_percentage = 50
scene.render.dither_intensity = 0.0
scene.cycles.use_denoising = False
scene.cycles.samples = 10
scene.cycles.sampling_pattern = 'TABULATED_SOBOL'
scene.cycles.light_sampling_threshold = 0.0
scene.cycles.use_adaptive_sampling = False
scene.cycles.use_light_tree = False
scene.cycles.blur_glossy = 0.0
scene.cycles.volume_bounces = 1
scene.cycles.pixel_filter_type = 'GAUSSIAN'
scene.cycles.sample_clamp_indirect = 0.0
scene.view_settings.view_transform = 'Standard'
bpy.context.view_layer.update()

